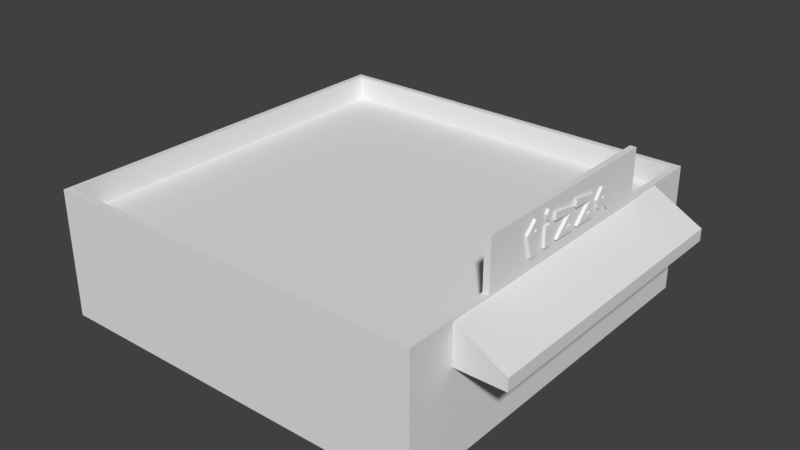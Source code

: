 # Source: 4.0Exp_Model.blend  (saved by Blender 2.79.0; exported with 4.5.12 LTS)
import bpy
from mathutils import Matrix  # noqa: F401  (used for matrix-valued properties, if any)

bpy.ops.wm.read_factory_settings(use_empty=True)
scene = bpy.context.scene
scene.name = 'Scene'

# ---- collections
col_collection_1 = bpy.data.collections.new('Collection 1'); scene.collection.children.link(col_collection_1)

# ---- materials (node trees are filled in below, after node groups)
mat_material = bpy.data.materials.new('Material')
mat_material.alpha_threshold = 0.0
mat_material.use_transparent_shadow = False
mat_material.roughness = 0.5
mat_material.line_color = (0.0, 0.0, 0.0, 1.0)

# ---- material node trees

# ---- world
world_world = bpy.data.worlds.new('World'); scene.world = world_world
world_world.color = (0.05088, 0.05088, 0.05088)
world_world.use_sun_shadow = False
world_world.sun_shadow_jitter_overblur = 0.0
world_world.cycles.sampling_method = 'MANUAL'

# ---- meshes
me_cube = bpy.data.meshes.new('Cube')
me_cube.from_pydata([(8.0, 8.0, -0.5), (8.0, -8.0, -0.5), (-8.0, -8.0, -0.5), (-8.0, 8.0, -0.5), (8.0, 8.0, 0.5), (8.0, -8.0, 0.5), (-8.0, -8.0, 0.5), (-8.0, 8.0, 0.5), (8.0, 7.75, -0.5), (-8.0, 7.75, -0.5), (8.0, 7.75, 0.5), (-8.0, 7.75, 0.5), (8.0, -7.75, -0.5), (8.0, -7.75, 0.5), (-8.0, -7.75, -0.5), (-8.0, -7.75, 0.5), (7.75, 8.0, -0.5), (7.75, -8.0, -0.5), (7.75, 8.0, 0.5), (7.75, -8.0, 0.5), (7.75, 7.75, 0.5), (7.75, -7.75, 0.5), (-7.75, 8.0, -0.5), (-7.75, -8.0, -0.5), (-7.75, 8.0, 0.5), (-7.75, -8.0, 0.5), (-7.75, 7.75, 0.5), (-7.75, -7.75, 0.5), (-8.0, 1.907e-06, -0.5), (-8.0, 1.907e-06, 0.5), (8.0, 0.0, -0.5), (8.0, -3.815e-06, 0.5), (7.75, -9.537e-07, 0.5), (-7.75, 0.0, 0.5), (8.0, -0.875, -0.5), (8.0, -0.875, 0.5), (7.75, -0.875, 0.5), (-7.75, -0.875, 0.5), (-8.0, -0.875, -0.5), (-8.0, -0.875, 0.5), (-8.0, 0.875, -0.5), (-8.0, 0.875, 0.5), (8.0, 0.875, -0.5), (8.0, 0.875, 0.5), (7.75, 0.875, 0.5), (-7.75, 0.875, 0.5), (8.0, -7.75, 1.5), (8.0, -8.0, 1.5), (-7.75, 8.0, 1.5), (-8.0, 8.0, 1.5), (-7.75, -8.0, 1.5), (-8.0, -8.0, 1.5), (-8.0, 7.75, 1.5), (8.0, 8.0, 1.5), (8.0, 7.75, 1.5), (-8.0, 0.875, 1.5), (7.75, 7.75, 1.5), (8.0, -0.875, 1.5), (-8.0, -7.75, 1.5), (7.75, -7.75, 1.5), (7.75, 8.0, 1.5), (7.75, -8.0, 1.5), (-7.75, 7.75, 1.5), (-7.75, -7.75, 1.5), (7.75, -0.875, 1.5), (-7.75, -0.875, 1.5), (-8.0, -0.875, 1.5), (-3.0, -7.75, 0.5), (-7.75, 0.875, 1.5), (-3.0, 7.75, 0.5), (8.0, 0.875, 1.5), (7.75, 0.875, 1.5), (8.0, -2.25, -0.5), (8.0, -2.25, 0.5), (7.75, -2.25, 0.5), (-7.75, -2.25, 0.5), (-8.0, -2.25, -0.5), (-8.0, -2.25, 0.5), (8.0, -2.25, 1.5), (7.75, -2.25, 1.5), (-7.75, -2.25, 1.5), (-8.0, -2.25, 1.5), (-8.0, 2.25, -0.5), (-8.0, 2.25, 0.5), (8.0, 2.25, -0.5), (8.0, 2.25, 0.5), (7.75, 2.25, 0.5), (-7.75, 2.25, 0.5), (-8.0, 2.25, 1.5), (8.0, 2.25, 1.5), (7.75, 2.25, 1.5), (-7.75, 2.25, 1.5), (8.0, -4.25, -0.5), (8.0, -4.25, 0.5), (7.75, -4.25, 0.5), (-7.75, -4.25, 0.5), (8.0, -4.25, 1.5), (7.75, -4.25, 1.5), (-7.75, -4.25, 1.5), (-8.0, -4.25, -0.5), (-8.0, -4.25, 0.5), (-8.0, -4.25, 1.5), (-8.0, 4.25, -0.5), (-8.0, 4.25, 0.5), (-8.0, 4.25, 1.5), (8.0, 4.25, -0.5), (8.0, 4.25, 0.5), (7.75, 4.25, 0.5), (-7.75, 4.25, 0.5), (8.0, 4.25, 1.5), (7.75, 4.25, 1.5), (-7.75, 4.25, 1.5), (-3.0, 8.0, -0.5), (-3.0, -8.0, -0.5), (-3.0, 8.0, 0.5), (-3.0, -8.0, 0.5), (-3.0, -4.768e-07, 0.5), (-3.0, -0.875, 0.5), (-3.0, 0.875, 0.5), (-3.0, 7.75, 1.5), (-3.0, -7.75, 1.5), (-3.0, 8.0, 1.5), (-3.0, -8.0, 1.5), (-3.0, -2.25, 0.5), (-3.0, 2.25, 0.5), (-3.0, -4.25, 0.5), (-3.0, 4.25, 0.5), (-3.25, 8.0, -0.5), (-3.25, -8.0, -0.5), (-3.25, 8.0, 0.5), (-3.25, -8.0, 0.5), (-3.25, 8.0, 1.5), (-3.25, -8.0, 1.5), (-3.25, -7.75, 0.5), (-3.25, 7.75, 0.5), (-3.25, -4.292e-07, 0.5), (-3.25, -0.875, 0.5), (-3.25, 0.875, 0.5), (-3.25, 7.75, 1.5), (-3.25, -7.75, 1.5), (-3.25, -2.25, 0.5), (-3.25, 2.25, 0.5), (-3.25, -4.25, 0.5), (-3.25, 4.25, 0.5), (-3.25, -7.75, 1.5), (-3.0, -7.75, 1.5), (-3.25, 7.75, 1.5), (-3.0, 7.75, 1.5), (-3.25, -0.875, 1.5), (-3.0, -0.875, 1.5), (-3.25, 0.875, 1.5), (-3.0, 0.875, 1.5), (-3.25, -2.25, 1.5), (-3.0, -2.25, 1.5), (-3.25, 2.25, 1.5), (-3.0, 2.25, 1.5), (-3.25, -4.25, 1.5), (-3.0, -4.25, 1.5), (-3.25, 4.25, 1.5), (-3.0, 4.25, 1.5), (8.0, -6.0, -0.5), (8.0, -6.0, 0.5), (7.75, -6.0, 0.5), (-7.75, -6.0, 0.5), (8.0, -6.0, 1.5), (7.75, -6.0, 1.5), (-7.75, -6.0, 1.5), (-8.0, -6.0, -0.5), (-8.0, -6.0, 0.5), (-8.0, -6.0, 1.5), (-3.0, -6.0, 0.5), (-3.25, -6.0, 0.5), (-3.0, -6.0, 1.5), (-3.25, -6.0, 1.5), (-8.0, 6.0, -0.5), (-8.0, 6.0, 0.5), (-8.0, 6.0, 1.5), (8.0, 6.0, -0.5), (8.0, 6.0, 0.5), (7.75, 6.0, 0.5), (-7.75, 6.0, 0.5), (8.0, 6.0, 1.5), (7.75, 6.0, 1.5), (-7.75, 6.0, 1.5), (-3.0, 6.0, 0.5), (-3.25, 6.0, 0.5), (-3.0, 6.0, 1.5), (-3.25, 6.0, 1.5), (8.0, -7.75, 3.0), (8.0, -8.0, 3.0), (-7.75, 8.0, 3.0), (-8.0, 8.0, 3.0), (-7.75, -8.0, 3.0), (-8.0, -8.0, 3.0), (-8.0, 7.75, 3.0), (8.0, 8.0, 3.0), (8.0, 7.75, 3.0), (-8.0, 6.0, 3.0), (7.75, 7.75, 3.0), (8.0, -6.0, 3.0), (-8.0, -7.75, 3.0), (7.75, -7.75, 3.0), (7.75, 8.0, 3.0), (7.75, -8.0, 3.0), (-3.0, 7.75, 3.0), (-3.0, -7.75, 3.0), (7.75, -6.0, 3.0), (-3.25, 8.0, 3.0), (-3.25, -8.0, 3.0), (-7.75, 7.75, 3.0), (-7.75, -7.75, 3.0), (-7.75, -6.0, 3.0), (-8.0, -2.25, 3.0), (-8.0, -0.875, 3.0), (7.75, -0.875, 3.0), (8.0, -0.875, 3.0), (-7.75, -0.875, 3.0), (8.0, 2.25, 3.0), (8.0, 0.875, 3.0), (7.75, 2.25, 3.0), (7.75, 0.875, 3.0), (-7.75, 2.25, 3.0), (-7.75, 0.875, 3.0), (-8.0, 0.875, 3.0), (8.0, -2.25, 3.0), (7.75, -2.25, 3.0), (-7.75, -2.25, 3.0), (-8.0, -4.25, 3.0), (-8.0, 2.25, 3.0), (-7.75, 4.25, 3.0), (-7.75, -4.25, 3.0), (-8.0, -6.0, 3.0), (7.75, -4.25, 3.0), (8.0, -4.25, 3.0), (-8.0, 4.25, 3.0), (8.0, 6.0, 3.0), (8.0, 4.25, 3.0), (7.75, 6.0, 3.0), (7.75, 4.25, 3.0), (-7.75, 6.0, 3.0), (-3.25, 7.75, 3.0), (-3.25, -7.75, 3.0), (-3.0, 8.0, 3.0), (-3.0, -8.0, 3.0), (-3.25, -7.75, 3.0), (-3.0, -7.75, 3.0), (-3.25, 7.75, 3.0), (-3.0, 7.75, 3.0), (-3.25, -0.875, 3.0), (-3.0, -0.875, 3.0), (-3.25, 0.875, 3.0), (-3.0, 0.875, 3.0), (-3.25, -2.25, 3.0), (-3.0, -2.25, 3.0), (-3.25, 2.25, 3.0), (-3.0, 2.25, 3.0), (-3.0, -6.0, 3.0), (-3.25, -6.0, 3.0), (-3.0, 6.0, 3.0), (-3.25, 6.0, 3.0), (8.0, -2.25, 2.5), (7.75, -2.25, 2.5), (7.75, -0.875, 2.5), (8.0, -0.875, 2.5), (7.75, 0.875, 2.75), (8.0, 0.875, 2.75), (7.75, 2.25, 2.5), (8.0, 2.25, 2.5), (8.0, -0.875, 2.75), (8.0, -0.875, 3.0), (7.75, -0.875, 3.0), (7.75, -0.875, 2.75), (8.0, 8.0, 2.5), (7.75, 8.0, 2.5), (-8.0, 0.875, 2.5), (-7.75, 0.875, 2.5), (-7.75, 2.25, 2.5), (-3.25, 7.75, 2.5), (-7.75, 7.75, 2.5), (8.0, 6.0, 2.5), (8.0, 4.25, 2.5), (7.75, 7.75, 2.5), (-3.0, 7.75, 2.5), (7.75, 4.25, 2.5), (7.75, 6.0, 2.5), (-7.75, 6.0, 2.5), (-7.75, 4.25, 2.5), (-8.0, 4.25, 2.5), (-8.0, 6.0, 2.5), (-7.75, 8.0, 2.5), (-3.25, 8.0, 2.5), (8.0, 7.75, 2.5), (-8.0, 2.25, 2.5), (-8.0, 8.0, 2.5), (-8.0, 7.75, 2.5), (-3.0, 8.0, 2.5), (-8.0, -2.25, 2.5), (-8.0, -4.25, 2.5), (-8.0, -7.75, 2.5), (-8.0, -8.0, 2.5), (-7.75, -2.25, 2.5), (-7.75, -0.875, 2.75), (8.0, -8.0, 2.5), (7.75, -8.0, 2.5), (-7.75, -7.75, 2.5), (-3.25, -7.75, 2.5), (-3.0, -7.75, 2.5), (7.75, -7.75, 2.5), (7.75, -6.0, 2.5), (8.0, -4.25, 2.5), (8.0, -6.0, 2.5), (7.75, -4.25, 2.5), (-7.75, -4.25, 2.5), (-3.25, -8.0, 2.5), (-7.75, -8.0, 2.5), (-7.75, -6.0, 2.5), (-8.0, -6.0, 2.5), (8.0, -7.75, 2.5), (-8.0, -0.875, 2.75), (-3.0, -8.0, 2.5), (-7.75, 0.875, 2.75), (-7.75, 0.875, 3.0), (-8.0, 0.875, 3.0), (-8.0, 0.875, 2.75), (-7.75, 8.0, 3.5), (-8.0, 8.0, 3.5), (8.0, -7.75, 3.5), (8.0, -8.0, 3.5), (-7.75, -8.0, 3.5), (-8.0, -8.0, 3.5), (-8.0, 7.75, 3.5), (8.0, 8.0, 3.5), (8.0, 7.75, 3.5), (-8.0, 6.0, 3.5), (7.75, 7.75, 3.5), (8.0, -6.0, 3.5), (-8.0, -7.75, 3.5), (7.75, -7.75, 3.5), (7.75, 8.0, 3.5), (7.75, -8.0, 3.5), (-3.0, 7.75, 3.5), (-3.0, -7.75, 3.5), (7.75, -6.0, 3.5), (-3.25, 8.0, 3.5), (-3.25, -8.0, 3.5), (-7.75, 7.75, 3.5), (-7.75, -7.75, 3.5), (-7.75, -6.0, 3.5), (-8.0, -2.25, 3.5), (-8.0, -0.875, 3.5), (7.75, -0.875, 3.5), (8.0, -0.875, 3.5), (-7.75, -0.875, 3.5), (8.0, 2.25, 3.5), (8.0, 0.875, 3.5), (7.75, 2.25, 3.5), (7.75, 0.875, 3.5), (-7.75, 2.25, 3.5), (-7.75, 0.875, 3.5), (-8.0, 0.875, 3.5), (8.0, -2.25, 3.5), (7.75, -2.25, 3.5), (-7.75, -2.25, 3.5), (-8.0, -4.25, 3.5), (-8.0, 2.25, 3.5), (-7.75, 4.25, 3.5), (-7.75, -4.25, 3.5), (-8.0, -6.0, 3.5), (7.75, -4.25, 3.5), (8.0, -4.25, 3.5), (-8.0, 4.25, 3.5), (8.0, 6.0, 3.5), (8.0, 4.25, 3.5), (7.75, 6.0, 3.5), (7.75, 4.25, 3.5), (-7.75, 6.0, 3.5), (-3.25, 7.75, 3.5), (-3.25, -7.75, 3.5), (-3.0, 8.0, 3.5), (-3.0, -8.0, 3.5), (-3.25, -7.75, 3.5), (-3.0, -7.75, 3.5), (-3.25, 7.75, 3.5), (-3.0, 7.75, 3.5), (-3.25, -0.875, 3.5), (-3.0, -0.875, 3.5), (-3.25, 0.875, 3.5), (-3.0, 0.875, 3.5), (-3.25, -2.25, 3.5), (-3.0, -2.25, 3.5), (-3.25, 2.25, 3.5), (-3.0, 2.25, 3.5), (-3.0, -6.0, 3.5), (-3.25, -6.0, 3.5), (-3.0, 6.0, 3.5), (-3.25, 6.0, 3.5), (7.75, -0.875, 3.5), (8.0, -0.875, 3.5), (-8.0, 0.875, 3.5), (-7.75, 0.875, 3.5), (8.0, 2.25, 3.0), (8.0, 2.25, 3.5), (7.75, -4.25, 3.0), (8.0, -4.25, 3.0), (7.75, 2.25, 3.0), (7.75, 2.25, 3.5), (7.75, -4.25, 3.5), (8.0, -4.25, 3.5), (-3.0, -2.25, 2.5), (-3.0, -0.875, 2.5), (-3.25, -0.875, 2.5), (-3.25, -2.25, 2.5), (-3.25, -0.875, 3.0), (-3.0, -0.875, 3.0), (-3.25, -0.875, 3.5), (-3.0, -0.875, 3.5), (-3.25, 6.0, 3.0), (-3.0, 6.0, 3.0), (-3.25, -2.25, 3.0), (-3.0, -2.25, 3.0), (-3.25, -2.25, 3.5), (-3.25, 6.0, 3.5), (-3.0, 6.0, 3.5), (-3.0, -2.25, 3.5), (-7.75, 8.0, 3.75), (-8.0, 8.0, 3.75), (8.0, -7.75, 3.75), (8.0, -8.0, 3.75), (-7.75, -8.0, 3.75), (-8.0, -8.0, 3.75), (-8.0, 7.75, 3.75), (8.0, 8.0, 3.75), (8.0, 7.75, 3.75), (-8.0, 6.0, 3.75), (7.75, 7.75, 3.75), (8.0, -6.0, 3.75), (-8.0, -7.75, 3.75), (7.75, -7.75, 3.75), (7.75, 8.0, 3.75), (7.75, -8.0, 3.75), (-3.0, 7.75, 3.75), (-3.0, -7.75, 3.75), (7.75, -6.0, 3.75), (-3.25, 8.0, 3.75), (-3.25, -8.0, 3.75), (-7.75, 7.75, 3.75), (-7.75, -7.75, 3.75), (-7.75, -6.0, 3.75), (-8.0, -2.25, 3.75), (-8.0, -0.875, 3.75), (7.75, -0.875, 3.75), (8.0, -0.875, 3.75), (-7.75, -0.875, 3.75), (8.0, 2.25, 3.75), (8.0, 0.875, 3.75), (7.75, 2.25, 3.75), (7.75, 0.875, 3.75), (-7.75, 2.25, 3.75), (-7.75, 0.875, 3.75), (-8.0, 0.875, 3.75), (8.0, -2.25, 3.75), (7.75, -2.25, 3.75), (-7.75, -2.25, 3.75), (-8.0, -4.25, 3.75), (-8.0, 2.25, 3.75), (-7.75, 4.25, 3.75), (-7.75, -4.25, 3.75), (-8.0, -6.0, 3.75), (7.75, -4.25, 3.75), (8.0, -4.25, 3.75), (-8.0, 4.25, 3.75), (8.0, 6.0, 3.75), (8.0, 4.25, 3.75), (7.75, 6.0, 3.75), (7.75, 4.25, 3.75), (-7.75, 6.0, 3.75), (-3.25, 7.75, 3.75), (-3.25, -7.75, 3.75), (-3.0, 8.0, 3.75), (-3.0, -8.0, 3.75), (-3.25, -7.75, 3.75), (-3.0, -7.75, 3.75), (-3.25, 7.75, 3.75), (-3.0, 7.75, 3.75), (-3.25, -0.875, 3.75), (-3.0, -0.875, 3.75), (-3.25, 0.875, 3.75), (-3.0, 0.875, 3.75), (-3.25, -2.25, 3.75), (-3.0, -2.25, 3.75), (-3.25, 2.25, 3.75), (-3.0, 2.25, 3.75), (-3.0, -6.0, 3.75), (-3.25, -6.0, 3.75), (-3.0, 6.0, 3.75), (-3.25, 6.0, 3.75), (7.75, -0.875, 3.75), (8.0, -0.875, 3.75), (-8.0, 0.875, 3.75), (-7.75, 0.875, 3.75), (7.75, -4.25, 3.75), (8.0, -4.25, 3.75), (7.75, 2.25, 3.75), (8.0, 2.25, 3.75), (-3.25, -0.875, 3.75), (-3.0, -0.875, 3.75), (-3.25, 6.0, 3.75), (-3.0, 6.0, 3.75), (-3.25, -2.25, 3.75), (-3.0, -2.25, 3.75), (-7.75, 8.0, 4.75), (-8.0, 8.0, 4.75), (8.0, -7.75, 4.75), (8.0, -8.0, 4.75), (-7.75, -8.0, 4.75), (-8.0, -8.0, 4.75), (-8.0, 7.75, 4.75), (8.0, 8.0, 4.75), (8.0, 7.75, 4.75), (-8.0, 6.0, 4.75), (7.75, 7.75, 4.75), (8.0, -6.0, 4.75), (-8.0, -7.75, 4.75), (7.75, -7.75, 4.75), (7.75, 8.0, 4.75), (7.75, -8.0, 4.75), (-3.0, 7.75, 4.75), (-3.0, -7.75, 4.75), (7.75, -6.0, 4.75), (-3.25, 8.0, 4.75), (-3.25, -8.0, 4.75), (-7.75, 7.75, 4.75), (-7.75, -7.75, 4.75), (-7.75, -6.0, 4.75), (-8.0, -2.25, 4.75), (-8.0, -0.875, 4.75), (7.75, -0.875, 4.75), (8.0, -0.875, 4.75), (-7.75, -0.875, 4.75), (8.0, 2.25, 4.75), (8.0, 0.875, 4.75), (7.75, 2.25, 4.75), (7.75, 0.875, 4.75), (-7.75, 2.25, 4.75), (-7.75, 0.875, 4.75), (-8.0, 0.875, 4.75), (8.0, -2.25, 4.75), (7.75, -2.25, 4.75), (-7.75, -2.25, 4.75), (-8.0, -4.25, 4.75), (-8.0, 2.25, 4.75), (-7.75, 4.25, 4.75), (-7.75, -4.25, 4.75), (-8.0, -6.0, 4.75), (7.75, -4.25, 4.75), (8.0, -4.25, 4.75), (-8.0, 4.25, 4.75), (8.0, 6.0, 4.75), (8.0, 4.25, 4.75), (7.75, 6.0, 4.75), (7.75, 4.25, 4.75), (-7.75, 6.0, 4.75), (-3.25, 7.75, 4.75), (-3.25, -7.75, 4.75), (-3.0, 8.0, 4.75), (-3.0, -8.0, 4.75), (7.75, -0.875, 4.75), (8.0, -0.875, 4.75), (-8.0, 0.875, 4.75), (-7.75, 0.875, 4.75), (7.75, -4.25, 4.75), (8.0, -4.25, 4.75), (7.75, 2.25, 4.75), (8.0, 2.25, 4.75), (7.981, -1.0, 4.173), (7.981, -1.0, 4.673), (7.981, 1.0, 4.173), (7.981, 1.0, 4.673), (9.981, -1.0, 3.073), (9.981, -1.0, 3.573), (9.981, 1.0, 3.073), (9.981, 1.0, 3.573), (9.781, 1.0, 3.173), (9.781, 1.0, 3.673), (9.781, -1.0, 3.173), (9.781, -1.0, 3.673), (7.981, 6.0, 4.673), (7.981, 6.0, 4.173), (9.781, 6.0, 3.173), (9.781, 6.0, 3.673), (9.981, 6.0, 3.573), (9.981, 6.0, 3.073), (7.981, -6.0, 4.173), (7.981, -6.0, 4.673), (9.981, -6.0, 3.573), (9.981, -6.0, 3.073), (9.781, -6.0, 3.173), (9.781, -6.0, 3.673), (9.781, -5.75, 3.673), (9.981, -5.75, 3.573), (7.981, -5.75, 4.673), (9.981, -5.75, 3.073), (9.781, -5.75, 3.173), (7.981, -5.75, 4.173), (9.981, 5.75, 3.073), (9.981, 5.75, 3.573), (7.981, 5.75, 4.173), (9.781, 5.75, 3.173), (9.781, 5.75, 3.673), (7.981, 5.75, 4.673), (7.981, 5.75, 3.073), (7.981, 6.0, 3.073), (7.781, 6.0, 3.173), (7.781, 5.75, 3.173), (7.781, -6.0, 3.173), (7.981, -6.0, 3.073), (7.781, -5.75, 3.173), (7.981, -5.75, 3.073), (7.75, -0.875, 6.75), (8.0, -0.875, 6.75), (8.0, 2.25, 6.75), (8.0, 0.875, 6.75), (7.75, 2.25, 6.75), (7.75, 0.875, 6.75), (8.0, -2.25, 6.75), (7.75, -2.25, 6.75), (7.75, 4.25, 6.75), (8.0, 4.25, 6.75), (7.75, -0.875, 6.75), (8.0, -0.875, 6.75), (7.75, -4.25, 6.75), (8.0, -4.25, 6.75), (7.75, 2.25, 6.75), (8.0, 2.25, 6.75), (8.104, -1.699, 6.005), (8.104, -1.974, 6.061), (8.104, -2.479, 6.022), (8.104, -2.142, 6.097), (7.904, -2.142, 6.097), (7.904, -2.087, 6.006), (7.904, -1.974, 6.061), (7.904, -2.018, 6.163), (7.904, -1.699, 6.005), (7.904, -2.027, 6.448), (7.904, -2.479, 6.022), (7.904, -2.234, 5.151), (7.904, -1.911, 5.177), (7.904, -2.063, 5.768), (8.104, -2.018, 6.163), (8.104, -2.087, 6.006), (8.104, -2.027, 6.448), (8.104, -2.234, 5.151), (8.104, -1.911, 5.177), (8.104, -2.063, 5.768), (8.11, 0.2093, 6.078), (8.11, -0.3108, 5.426), (8.11, 0.1022, 5.422), (8.11, 0.161, 5.222), (8.11, -0.768, 5.219), (8.11, -0.04534, 5.906), (8.11, -0.8936, 5.962), (8.11, -0.9093, 6.263), (7.91, -0.9093, 6.263), (7.91, -0.8936, 5.962), (7.91, -0.04534, 5.906), (7.91, -0.768, 5.219), (7.91, 0.161, 5.222), (7.91, 0.1022, 5.422), (7.91, -0.3108, 5.426), (7.91, 0.2093, 6.078), (8.11, 1.423, 6.078), (8.11, 0.9029, 5.426), (8.11, 1.316, 5.422), (8.11, 1.375, 5.222), (8.11, 0.4457, 5.219), (8.11, 1.168, 5.906), (8.11, 0.3201, 5.962), (8.11, 0.3044, 6.263), (7.91, 0.3044, 6.263), (7.91, 0.3201, 5.962), (7.91, 1.168, 5.906), (7.91, 0.4457, 5.219), (7.91, 1.375, 5.222), (7.91, 1.316, 5.422), (7.91, 0.9029, 5.426), (7.91, 1.423, 6.078), (8.1, -1.326, 6.131), (8.1, -1.195, 6.269), (8.1, -1.303, 6.517), (8.1, -1.425, 6.365), (8.1, -1.45, 5.953), (8.1, -1.173, 5.955), (8.1, -1.145, 5.181), (8.1, -1.443, 5.181), (7.9, -1.443, 5.181), (7.9, -1.145, 5.181), (7.9, -1.173, 5.955), (7.9, -1.45, 5.953), (7.9, -1.425, 6.365), (7.9, -1.303, 6.517), (7.9, -1.195, 6.269), (7.9, -1.326, 6.131), (7.898, 2.102, 5.752), (7.898, 2.044, 5.633), (7.898, 1.936, 5.677), (7.898, 1.994, 5.8), (7.898, 1.638, 5.702), (7.898, 1.933, 6.1), (7.898, 2.364, 5.892), (7.898, 2.264, 5.621), (7.898, 2.214, 5.483), (7.898, 2.08, 5.441), (7.898, 1.802, 5.353), (7.898, 2.385, 5.15), (7.898, 2.55, 5.39), (8.098, 1.936, 5.677), (8.098, 1.638, 5.702), (8.098, 2.102, 5.752), (8.098, 2.264, 5.621), (8.098, 1.994, 5.8), (8.098, 2.044, 5.633), (8.098, 1.933, 6.1), (8.098, 2.364, 5.892), (8.098, 2.214, 5.483), (8.098, 2.08, 5.441), (8.098, 1.802, 5.353), (8.098, 2.385, 5.15), (8.098, 2.55, 5.39)], [(405, 368)], [(174, 175, 11, 9), (74, 123, 125, 94), (12, 13, 5, 1), (23, 25, 6, 2), (9, 11, 7, 3), (24, 22, 3, 7), (0, 4, 10, 8), (180, 26, 62, 183), (160, 161, 13, 12), (5, 13, 46, 47), (2, 6, 15, 14), (69, 20, 56, 119), (35, 36, 64, 57), (4, 0, 16, 18), (1, 5, 19, 17), (83, 41, 55, 88), (171, 163, 27, 133), (86, 44, 71, 90), (129, 127, 22, 24), (128, 130, 25, 23), (15, 6, 51, 58), (137, 45, 33, 135), (43, 44, 32, 31), (19, 5, 47, 61), (42, 43, 31, 30), (38, 39, 29, 28), (76, 77, 39, 38), (135, 33, 37, 136), (31, 32, 36, 35), (10, 4, 53, 54), (30, 31, 35, 34), (84, 85, 43, 42), (178, 10, 54, 181), (75, 37, 65, 80), (141, 87, 45, 137), (28, 29, 41, 40), (408, 409, 249, 253), (312, 300, 226, 230), (311, 308, 206, 232), (290, 289, 190, 207), (310, 309, 233, 199), (288, 287, 234, 197), (308, 307, 201, 206), (286, 285, 239, 229), (179, 184, 126, 107), (45, 41, 29, 33), (307, 306, 205, 201), (261, 260, 224, 225), (133, 27, 63, 139), (24, 7, 49, 48), (129, 24, 48, 131), (162, 21, 59, 165), (6, 25, 50, 51), (39, 37, 33, 29), (115, 19, 61, 122), (7, 11, 52, 49), (44, 43, 70, 71), (65, 37, 39, 66), (68, 55, 41, 45), (168, 15, 58, 169), (73, 35, 57, 78), (4, 18, 60, 53), (93, 73, 78, 96), (39, 77, 81, 66), (36, 74, 79, 64), (284, 283, 238, 237), (282, 281, 198, 204), (95, 75, 80, 98), (99, 100, 77, 76), (136, 37, 75, 140), (34, 35, 73, 72), (109, 110, 90, 89), (305, 304, 210, 241), (143, 108, 87, 141), (43, 85, 89, 70), (105, 106, 85, 84), (107, 86, 90, 110), (103, 83, 88, 104), (45, 87, 91, 68), (40, 41, 83, 82), (167, 168, 100, 99), (163, 95, 98, 166), (161, 93, 96, 164), (77, 100, 101, 81), (74, 94, 97, 79), (78, 79, 97, 96), (155, 154, 254, 255), (140, 75, 95, 142), (72, 73, 93, 92), (175, 103, 104, 176), (179, 107, 110, 182), (177, 178, 106, 105), (185, 180, 108, 143), (280, 279, 235, 236), (303, 302, 189, 203), (85, 106, 109, 89), (87, 108, 111, 91), (82, 83, 103, 102), (107, 126, 124, 86), (36, 117, 123, 74), (130, 115, 122, 132), (18, 114, 121, 60), (21, 67, 120, 59), (278, 277, 240, 209), (411, 408, 253, 252), (86, 124, 118, 44), (32, 116, 117, 36), (44, 118, 116, 32), (17, 19, 115, 113), (18, 16, 112, 114), (162, 170, 67, 21), (153, 152, 156, 157), (26, 134, 138, 62), (25, 130, 132, 50), (136, 140, 152, 148), (143, 141, 154, 158), (184, 69, 147, 186), (170, 125, 157, 172), (114, 129, 131, 121), (186, 187, 158, 159), (272, 273, 202, 195), (265, 218, 269, 268), (140, 142, 156, 152), (116, 135, 136, 117), (118, 137, 135, 116), (113, 115, 130, 128), (114, 112, 127, 129), (141, 137, 150, 154), (159, 158, 154, 155), (150, 151, 251, 250), (335, 369, 469, 435), (409, 410, 248, 249), (125, 123, 153, 157), (118, 124, 155, 151), (124, 126, 159, 155), (123, 117, 149, 153), (198, 237, 373, 334), (171, 133, 144, 173), (224, 215, 351, 360), (117, 136, 148, 149), (185, 143, 158, 187), (137, 118, 151, 150), (142, 171, 173, 156), (157, 156, 173, 172), (67, 170, 172, 145), (94, 125, 170, 162), (13, 161, 164, 46), (27, 163, 166, 63), (14, 15, 168, 167), (100, 168, 169, 101), (94, 162, 165, 97), (296, 297, 227, 212), (298, 299, 193, 200), (142, 95, 163, 171), (92, 93, 161, 160), (134, 185, 187, 146), (275, 276, 221, 222), (126, 184, 186, 159), (147, 146, 246, 247), (300, 301, 216, 226), (134, 26, 180, 185), (8, 10, 178, 177), (20, 179, 182, 56), (11, 175, 176, 52), (20, 69, 184, 179), (106, 178, 181, 109), (108, 180, 183, 111), (102, 103, 175, 174), (242, 207, 343, 378), (235, 196, 332, 371), (194, 197, 333, 330), (197, 234, 370, 333), (196, 195, 331, 332), (270, 269, 397, 396), (191, 194, 330, 325), (222, 221, 357, 358), (243, 203, 339, 379), (193, 192, 328, 329), (219, 220, 356, 355), (202, 242, 378, 338), (254, 390, 421, 416), (218, 217, 353, 354), (205, 241, 377, 341), (231, 200, 336, 367), (240, 204, 340, 376), (211, 230, 366, 347), (215, 214, 350, 351), (361, 225, 402, 406), (232, 206, 342, 368), (213, 212, 348, 349), (199, 233, 369, 335), (229, 239, 375, 365), (314, 313, 208, 192), (315, 312, 230, 211), (151, 155, 255, 251), (283, 280, 236, 238), (145, 172, 256, 245), (279, 291, 196, 235), (297, 316, 231, 227), (304, 315, 211, 210), (281, 284, 237, 198), (316, 298, 200, 231), (285, 278, 209, 239), (410, 411, 252, 248), (154, 150, 250, 254), (292, 274, 223, 228), (186, 147, 247, 258), (173, 144, 244, 257), (146, 187, 259, 246), (302, 317, 188, 189), (309, 311, 232, 233), (289, 293, 191, 190), (172, 173, 257, 256), (276, 286, 229, 221), (318, 296, 212, 213), (187, 186, 258, 259), (299, 314, 192, 193), (277, 282, 204, 240), (267, 266, 219, 217), (104, 88, 292, 287), (293, 294, 194, 191), (306, 305, 241, 205), (301, 318, 323, 320), (295, 290, 207, 242), (291, 272, 195, 196), (273, 295, 242, 202), (313, 319, 243, 208), (294, 288, 197, 194), (319, 303, 203, 243), (260, 263, 215, 224), (265, 267, 217, 218), (287, 292, 228, 234), (262, 261, 225, 214), (144, 145, 245, 244), (266, 264, 220, 219), (317, 310, 199, 188), (64, 79, 261, 262), (78, 57, 263, 260), (57, 64, 262, 263), (79, 78, 260, 261), (90, 71, 264, 266), (70, 89, 267, 265), (89, 90, 266, 267), (71, 70, 265, 264), (257, 244, 380, 393), (220, 264, 271, 270), (264, 265, 268, 271), (52, 176, 288, 294), (60, 121, 295, 273), (54, 53, 272, 291), (121, 131, 290, 295), (49, 52, 294, 293), (138, 119, 282, 277), (91, 111, 286, 276), (48, 49, 293, 289), (88, 55, 274, 292), (183, 62, 278, 285), (56, 182, 284, 281), (181, 54, 291, 279), (110, 109, 280, 283), (68, 91, 276, 275), (55, 68, 275, 274), (53, 60, 273, 272), (62, 138, 277, 278), (109, 181, 279, 280), (119, 56, 281, 282), (182, 110, 283, 284), (111, 183, 285, 286), (176, 104, 287, 288), (131, 48, 289, 290), (46, 164, 310, 317), (122, 61, 303, 319), (132, 122, 319, 313), (65, 66, 318, 301), (120, 139, 305, 306), (51, 50, 314, 299), (66, 81, 296, 318), (96, 97, 311, 309), (47, 46, 317, 302), (169, 58, 298, 316), (63, 166, 315, 304), (101, 169, 316, 297), (166, 98, 312, 315), (50, 132, 313, 314), (80, 65, 301, 300), (58, 51, 299, 298), (81, 101, 297, 296), (61, 47, 302, 303), (139, 63, 304, 305), (59, 120, 306, 307), (165, 59, 307, 308), (164, 96, 309, 310), (97, 165, 308, 311), (98, 80, 300, 312), (216, 301, 320, 321), (237, 238, 374, 373), (318, 213, 322, 323), (373, 374, 474, 473), (372, 371, 471, 472), (370, 364, 464, 470), (398, 349, 449, 498), (328, 344, 444, 428), (369, 368, 468, 469), (343, 324, 424, 443), (363, 367, 467, 463), (356, 396, 496, 456), (397, 354, 454, 497), (342, 337, 437, 442), (353, 355, 455, 453), (396, 397, 497, 496), (208, 243, 379, 344), (269, 218, 354, 397), (214, 225, 361, 350), (188, 199, 335, 326), (239, 209, 345, 375), (209, 240, 376, 345), (226, 216, 352, 362), (216, 321, 399, 352), (200, 193, 329, 336), (258, 247, 383, 394), (241, 210, 346, 377), (220, 270, 396, 356), (212, 227, 363, 348), (322, 213, 349, 398), (246, 259, 395, 382), (224, 360, 407, 403), (195, 202, 338, 331), (203, 189, 327, 339), (244, 245, 381, 380), (228, 223, 359, 364), (204, 198, 334, 340), (247, 246, 382, 383), (221, 229, 365, 357), (201, 205, 341, 337), (257, 393, 420, 418), (149, 148, 410, 409), (206, 201, 337, 342), (190, 191, 325, 324), (250, 251, 413, 412), (189, 188, 326, 327), (230, 226, 362, 366), (392, 256, 419, 423), (227, 231, 367, 363), (207, 190, 324, 343), (253, 249, 385, 389), (148, 152, 411, 410), (192, 208, 344, 328), (251, 255, 391, 387), (245, 256, 392, 381), (234, 228, 364, 370), (248, 252, 388, 384), (236, 235, 371, 372), (210, 211, 347, 346), (254, 250, 386, 390), (236, 372, 401, 400), (238, 236, 400, 404), (225, 224, 403, 402), (374, 238, 404, 405), (152, 153, 408, 411), (153, 149, 409, 408), (215, 263, 262, 214), (223, 274, 275, 222), (386, 250, 412, 414), (251, 387, 415, 413), (364, 359, 459, 464), (391, 255, 417, 422), (255, 254, 416, 417), (256, 257, 418, 419), (458, 457, 543, 544), (479, 439, 525, 565), (429, 428, 514, 515), (455, 456, 542, 541), (438, 478, 564, 524), (427, 426, 512, 513), (454, 453, 539, 540), (441, 477, 563, 527), (467, 436, 522, 553), (424, 425, 511, 510), (476, 440, 526, 562), (447, 466, 552, 533), (451, 450, 536, 537), (468, 442, 528, 554), (503, 472, 558, 573), (449, 448, 534, 535), (435, 469, 555, 521), (474, 502, 572, 560), (465, 475, 561, 551), (461, 500, 570, 547), (485, 484, 488, 489), (491, 490, 486, 487), (492, 493, 480, 481), (473, 474, 560, 559), (501, 460, 546, 571), (483, 482, 495, 494), (446, 447, 533, 532), (472, 471, 557, 558), (502, 503, 573, 572), (470, 464, 550, 556), (500, 501, 571, 570), (498, 449, 535, 568), (487, 486, 504, 505), (493, 492, 509, 508), (490, 491, 507, 506), (349, 348, 448, 449), (368, 342, 442, 468), (406, 407, 501, 500), (351, 350, 450, 451), (405, 401, 503, 502), (324, 325, 425, 424), (367, 336, 436, 467), (441, 437, 434, 440), (354, 353, 453, 454), (327, 326, 426, 427), (338, 378, 478, 438), (355, 356, 456, 455), (329, 328, 428, 429), (379, 339, 439, 479), (407, 360, 460, 501), (325, 330, 430, 425), (332, 331, 431, 432), (333, 370, 470, 433), (330, 333, 433, 430), (371, 332, 432, 471), (378, 343, 443, 478), (361, 406, 500, 461), (360, 351, 451, 460), (334, 373, 473, 434), (344, 379, 479, 444), (374, 405, 502, 474), (350, 361, 461, 450), (326, 335, 435, 426), (401, 372, 472, 503), (336, 329, 429, 436), (348, 363, 463, 448), (334, 340, 341, 337, 342, 406, 368, 361, 396, 350, 356, 355, 405, 374, 373), (331, 338, 438, 431), (339, 327, 427, 439), (376, 377, 346, 345), (476, 445, 446, 477), (510, 511, 516, 531), (532, 522, 515, 514), (533, 553, 522, 532), (521, 528, 523, 512), (517, 524, 520, 518), (512, 523, 525, 513), (529, 510, 531, 562), (563, 532, 514, 530), (543, 550, 545, 544), (571, 546, 624, 631), (546, 537, 619, 624), (538, 535, 534, 548), (551, 556, 550, 543), (548, 534, 549, 552), (561, 519, 556, 551), (557, 559, 560, 558), (523, 527, 565, 525), (524, 564, 526, 520), (527, 563, 530, 565), (564, 529, 562, 526), (555, 554, 528, 521), (552, 549, 553, 533), (518, 520, 559, 557), (531, 516, 519, 561), (566, 567, 629, 628), (535, 538, 569, 568), (572, 573, 633, 632), (570, 571, 631, 630), (425, 430, 516, 511), (459, 458, 544, 545), (432, 431, 517, 518), (433, 470, 556, 519), (430, 433, 519, 516), (471, 432, 518, 557), (478, 443, 529, 564), (460, 451, 537, 546), (434, 473, 559, 520), (444, 479, 565, 530), (450, 461, 547, 536), (426, 435, 521, 512), (475, 445, 531, 561), (445, 476, 562, 531), (462, 452, 538, 548), (436, 429, 515, 522), (477, 446, 532, 563), (448, 463, 549, 534), (431, 438, 524, 517), (439, 427, 513, 525), (464, 459, 545, 550), (440, 434, 520, 526), (457, 465, 551, 543), (437, 441, 527, 523), (496, 497, 567, 566), (453, 455, 541, 539), (442, 437, 523, 528), (497, 454, 540, 567), (456, 496, 566, 542), (466, 462, 548, 552), (499, 498, 568, 569), (463, 467, 553, 549), (443, 424, 510, 529), (452, 499, 569, 538), (469, 468, 554, 555), (428, 444, 530, 514), (581, 583, 585, 579), (613, 607, 606), (580, 581, 579, 578), (598, 600, 593, 597), (582, 580, 578, 584), (583, 577, 575, 585), (576, 582, 584, 574), (599, 598, 597, 594), (605, 604, 591, 590), (588, 589, 590, 591), (587, 586, 589, 588), (609, 608, 589, 586), (608, 605, 590, 589), (606, 609, 586, 587), (591, 604, 610, 611), (596, 597, 593, 592), (595, 594, 597, 596), (601, 599, 594, 595), (596, 592, 614), (600, 603, 592, 593), (602, 601, 617, 616), (584, 578, 601, 602), (575, 574, 603, 600), (574, 584, 602, 603), (578, 579, 599, 601), (579, 585, 598, 599), (585, 575, 600, 598), (580, 582, 607, 604), (576, 577, 609, 606), (583, 581, 605, 608), (577, 583, 608, 609), (581, 580, 604, 605), (582, 576, 606, 607), (587, 588, 612), (588, 591, 611, 612), (604, 607, 613, 610), (602, 616, 603), (601, 595, 615, 617), (595, 596, 614, 615), (620, 622, 623, 621), (619, 618, 625, 624), (621, 623, 628, 629), (627, 626, 632, 633), (624, 625, 630, 631), (537, 536, 618, 619), (539, 541, 622, 620), (567, 540, 621, 629), (536, 547, 625, 618), (547, 570, 630, 625), (542, 566, 628, 623), (560, 572, 632, 626), (540, 539, 620, 621), (573, 558, 627, 633), (541, 542, 623, 622), (558, 560, 626, 627), (640, 639, 649, 635), (643, 644, 636, 650), (644, 645, 651, 636), (634, 635, 649, 637, 636, 651, 652, 653), (642, 647, 646, 645, 644, 638, 639, 640), (650, 636, 637, 648, 635, 634), (641, 640, 635, 648), (647, 642, 634, 653), (643, 642, 640, 641, 638, 644), (638, 641, 648, 637), (645, 646, 652, 651), (642, 643, 650, 634), (639, 638, 637, 649), (646, 647, 653, 652), (665, 666, 657, 658), (667, 668, 655, 656), (668, 669, 654, 655), (669, 662, 661, 654), (662, 663, 660, 661), (661, 660, 659, 658, 657, 656, 655, 654), (666, 667, 656, 657), (663, 664, 659, 660), (662, 669, 668, 667, 666, 665, 664, 663), (664, 665, 658, 659), (681, 682, 673, 674), (683, 684, 671, 672), (684, 685, 670, 671), (685, 678, 677, 670), (678, 679, 676, 677), (677, 676, 675, 674, 673, 672, 671, 670), (682, 683, 672, 673), (679, 680, 675, 676), (678, 685, 684, 683, 682, 681, 680, 679), (680, 681, 674, 675), (696, 697, 690, 691), (699, 698, 689, 688), (698, 701, 686, 689), (701, 700, 687, 686), (688, 689, 686, 687), (692, 691, 690, 693), (700, 699, 688, 687), (695, 694, 697, 696), (694, 695, 692, 693), (699, 700, 701, 698), (697, 694, 693, 690), (695, 696, 691, 692), (703, 702, 709, 710, 711, 712, 706, 704), (709, 702, 705, 704, 706, 707, 708), (710, 709, 714, 713, 711), (720, 715, 716, 725, 724, 723, 718, 717), (718, 722, 721, 716, 715, 719, 717), (723, 724, 726, 727, 718), (705, 702, 717, 719), (712, 711, 724, 725), (707, 706, 716, 721), (713, 714, 727, 726), (702, 703, 720, 717), (706, 712, 725, 716), (708, 707, 721, 722), (714, 709, 718, 727), (703, 704, 715, 720), (711, 713, 726, 724), (709, 708, 722, 718), (704, 705, 719, 715)])
_uv = me_cube.uv_layers.new(name='UVMap')
_uv.uv.foreach_set('vector', [0.1112, 0.8192, 0.1011, 0.8192, 0.1011, 0.8626, 0.1112, 0.8626, 0.5927, 0.3323, 0.5927, 0.001001, 0.5103, 0.001001, 0.5103, 0.3323, 0.4027, 0.982, 0.4129, 0.982, 0.4129, 0.9783, 0.4027, 0.9783, 0.4689, 0.249, 0.4689, 0.2093, 0.4597, 0.2093, 0.4597, 0.249, 0.3375, 0.2035, 0.3375, 0.1828, 0.3357, 0.1828, 0.3357, 0.2035, 0.3459, 0.2035, 0.3459, 0.1828, 0.3441, 0.1828, 0.3441, 0.2035, 0.3431, 0.2035, 0.3431, 0.1828, 0.3413, 0.1828, 0.3413, 0.2035, 0.1001, 0.8626, 0.1001, 0.8192, 0.08989, 0.8192, 0.08989, 0.8626, 0.1336, 0.8192, 0.1234, 0.8192, 0.1234, 0.8626, 0.1336, 0.8626, 0.3291, 0.251, 0.3273, 0.251, 0.3273, 0.2717, 0.3291, 0.2717, 0.3263, 0.2717, 0.3263, 0.251, 0.3245, 0.251, 0.3245, 0.2717, 0.4576, 0.7263, 0.4576, 0.3646, 0.4474, 0.3646, 0.4474, 0.7263, 0.3347, 0.251, 0.3329, 0.251, 0.3329, 0.2717, 0.3347, 0.2717, 0.3319, 0.2717, 0.3319, 0.251, 0.3301, 0.251, 0.3301, 0.2717, 0.3179, 0.2717, 0.3179, 0.251, 0.3161, 0.251, 0.3161, 0.2717, 0.1224, 0.8626, 0.1224, 0.8192, 0.1122, 0.8192, 0.1122, 0.8626, 0.5005, 0.499, 0.6662, 0.499, 0.6662, 0.3343, 0.5005, 0.3343, 0.1112, 0.9081, 0.1112, 0.8646, 0.1011, 0.8646, 0.1011, 0.9081, 0.4995, 0.3646, 0.4893, 0.3646, 0.4893, 0.4535, 0.4995, 0.4535, 0.4689, 0.001001, 0.4495, 0.001001, 0.4495, 0.1657, 0.4689, 0.1657, 0.3151, 0.251, 0.3133, 0.251, 0.3133, 0.2717, 0.3151, 0.2717, 0.8745, 0.6657, 0.8745, 0.3343, 0.8338, 0.3343, 0.8338, 0.6657, 0.3235, 0.251, 0.3217, 0.251, 0.3217, 0.2717, 0.3235, 0.2717, 0.3207, 0.251, 0.3189, 0.251, 0.3189, 0.2717, 0.3207, 0.2717, 0.4799, 0.9271, 0.4698, 0.9271, 0.4698, 0.9479, 0.4799, 0.9479, 0.4576, 0.9555, 0.4474, 0.9555, 0.4474, 0.9763, 0.4576, 0.9763, 0.1001, 0.8646, 0.08989, 0.8646, 0.08989, 0.9081, 0.1001, 0.9081, 0.8338, 0.749, 0.9995, 0.749, 0.9995, 0.6677, 0.8338, 0.6677, 0.3291, 0.2283, 0.3273, 0.2283, 0.3273, 0.249, 0.3291, 0.249, 0.3263, 0.2283, 0.3245, 0.2283, 0.3245, 0.249, 0.3263, 0.249, 0.4688, 0.9669, 0.4586, 0.9669, 0.4586, 0.9876, 0.4688, 0.9876, 0.1336, 0.8646, 0.1234, 0.8646, 0.1234, 0.9081, 0.1336, 0.9081, 0.1224, 0.9081, 0.1224, 0.8646, 0.1122, 0.8646, 0.1122, 0.9081, 0.4241, 0.2263, 0.4241, 0.1828, 0.4139, 0.1828, 0.4139, 0.2263, 0.9995, 0.3323, 0.9995, 0.001001, 0.9588, 0.001001, 0.9588, 0.3323, 0.3347, 0.2055, 0.3245, 0.2055, 0.3245, 0.2263, 0.3347, 0.2263, 0.4586, 0.9649, 0.4799, 0.9649, 0.4799, 0.9555, 0.4586, 0.9555, 0.3906, 0.9081, 0.3906, 0.8646, 0.386, 0.8646, 0.386, 0.9081, 0.385, 0.9081, 0.385, 0.8646, 0.3804, 0.8646, 0.3804, 0.9081, 0.4939, 0.7263, 0.4939, 0.6374, 0.4893, 0.6374, 0.4893, 0.7263, 0.4017, 0.9081, 0.4017, 0.8646, 0.3971, 0.8646, 0.3971, 0.9081, 0.3961, 0.9081, 0.3961, 0.8646, 0.3916, 0.8646, 0.3916, 0.9081, 0.4353, 0.1808, 0.4353, 0.1374, 0.4307, 0.1374, 0.4307, 0.1808, 0.4297, 0.1808, 0.4297, 0.1374, 0.4251, 0.1374, 0.4251, 0.1808, 0.6672, 0.499, 0.8328, 0.499, 0.8328, 0.3343, 0.6672, 0.3343, 0.9162, 0.751, 0.8963, 0.751, 0.8963, 0.8323, 0.9162, 0.8323, 0.4744, 0.7263, 0.4744, 0.3646, 0.4698, 0.3646, 0.4698, 0.7263, 0.2453, 0.7624, 0.2435, 0.7624, 0.2435, 0.7717, 0.2453, 0.7717, 0.06754, 0.9763, 0.1112, 0.9763, 0.1112, 0.9555, 0.06754, 0.9555, 0.3319, 0.2283, 0.3301, 0.2283, 0.3301, 0.249, 0.3319, 0.249, 0.4911, 0.8172, 0.4911, 0.7283, 0.4809, 0.7283, 0.4809, 0.8172, 0.4129, 0.2263, 0.4129, 0.1828, 0.4027, 0.1828, 0.4027, 0.2263, 0.4587, 0.2093, 0.4495, 0.2093, 0.4495, 0.249, 0.4587, 0.249, 0.8953, 0.7907, 0.8953, 0.751, 0.8547, 0.751, 0.8547, 0.7907, 0.0005005, 0.749, 0.1783, 0.749, 0.1783, 0.7283, 0.0005005, 0.7283, 0.3235, 0.2283, 0.3217, 0.2283, 0.3217, 0.249, 0.3235, 0.249, 0.3207, 0.2283, 0.3189, 0.2283, 0.3189, 0.249, 0.3207, 0.249, 0.3515, 0.2717, 0.3515, 0.251, 0.3497, 0.251, 0.3497, 0.2717, 0.3487, 0.251, 0.3469, 0.251, 0.3469, 0.2717, 0.3487, 0.2717, 0.4464, 0.2263, 0.4464, 0.1828, 0.4363, 0.1828, 0.4363, 0.2263, 0.4353, 0.2263, 0.4353, 0.1828, 0.4251, 0.1828, 0.4251, 0.2263, 0.357, 0.251, 0.3552, 0.251, 0.3552, 0.2717, 0.357, 0.2717, 0.4241, 0.2717, 0.4241, 0.2283, 0.4139, 0.2283, 0.4139, 0.2717, 0.4129, 0.2717, 0.4129, 0.2283, 0.4027, 0.2283, 0.4027, 0.2717, 0.4464, 0.2717, 0.4464, 0.2283, 0.4363, 0.2283, 0.4363, 0.2717, 0.4464, 0.1808, 0.4464, 0.1374, 0.4418, 0.1374, 0.4418, 0.1808, 0.4855, 0.3626, 0.4855, 0.001001, 0.4809, 0.001001, 0.4809, 0.3626, 0.4353, 0.2717, 0.4353, 0.2283, 0.4251, 0.2283, 0.4251, 0.2717, 0.06654, 0.8192, 0.05637, 0.8192, 0.05637, 0.8626, 0.06654, 0.8626, 0.9578, 0.6657, 0.9578, 0.3343, 0.9172, 0.3343, 0.9172, 0.6657, 0.05537, 0.8192, 0.04519, 0.8192, 0.04519, 0.8626, 0.05537, 0.8626, 0.4827, 0.9555, 0.4809, 0.9555, 0.4809, 0.999, 0.4827, 0.999, 0.3133, 0.9763, 0.357, 0.9763, 0.357, 0.9669, 0.3133, 0.9669, 0.6672, 0.8323, 0.8328, 0.8323, 0.8328, 0.6677, 0.6672, 0.6677, 0.08888, 0.8626, 0.08888, 0.8192, 0.07871, 0.8192, 0.07871, 0.8626, 0.07771, 0.8192, 0.06754, 0.8192, 0.06754, 0.8626, 0.07771, 0.8626, 0.06654, 0.9081, 0.06654, 0.8646, 0.05637, 0.8646, 0.05637, 0.9081, 0.05537, 0.9081, 0.05537, 0.8646, 0.04519, 0.8646, 0.04519, 0.9081, 0.08888, 0.9081, 0.08888, 0.8646, 0.07871, 0.8646, 0.07871, 0.9081, 0.07771, 0.8646, 0.06754, 0.8646, 0.06754, 0.9081, 0.07771, 0.9081, 0.02185, 0.8192, 0.01167, 0.8192, 0.01167, 0.8626, 0.02185, 0.8626, 0.01067, 0.8626, 0.01067, 0.8192, 0.0005005, 0.8192, 0.0005005, 0.8626, 0.04419, 0.8626, 0.04419, 0.8192, 0.03402, 0.8192, 0.03402, 0.8626, 0.03302, 0.8626, 0.03302, 0.8192, 0.02285, 0.8192, 0.02285, 0.8626, 0.02185, 0.9081, 0.02185, 0.8646, 0.01167, 0.8646, 0.01167, 0.9081, 0.4185, 0.2737, 0.4167, 0.2737, 0.4167, 0.3172, 0.4185, 0.3172, 0.4157, 0.2737, 0.4139, 0.2737, 0.4139, 0.3172, 0.4157, 0.3172, 0.9162, 0.3323, 0.9162, 0.001001, 0.8338, 0.001001, 0.8338, 0.3323, 0.01067, 0.8646, 0.0005005, 0.8646, 0.0005005, 0.9081, 0.01067, 0.9081, 0.04419, 0.9081, 0.04419, 0.8646, 0.03402, 0.8646, 0.03402, 0.9081, 0.03302, 0.9081, 0.03302, 0.8646, 0.02285, 0.8646, 0.02285, 0.9081, 0.4241, 0.001001, 0.4139, 0.001001, 0.4139, 0.04445, 0.4241, 0.04445, 0.5005, 0.8323, 0.6662, 0.8323, 0.6662, 0.6677, 0.5005, 0.6677, 0.4408, 0.1808, 0.4408, 0.1374, 0.4363, 0.1374, 0.4363, 0.1808, 0.2425, 0.7624, 0.2407, 0.7624, 0.2407, 0.7717, 0.2425, 0.7717, 0.4129, 0.04445, 0.4129, 0.001001, 0.4027, 0.001001, 0.4027, 0.04445, 0.4464, 0.04445, 0.4464, 0.001001, 0.4363, 0.001001, 0.4363, 0.04445, 0.4353, 0.001001, 0.4251, 0.001001, 0.4251, 0.04445, 0.4353, 0.04445, 0.8328, 0.3323, 0.8328, 0.001001, 0.7505, 0.001001, 0.7505, 0.3323, 0.6672, 0.9157, 0.8328, 0.9157, 0.8328, 0.8343, 0.6672, 0.8343, 0.4485, 0.251, 0.4393, 0.251, 0.4393, 0.2907, 0.4485, 0.2907, 0.0005005, 0.7717, 0.1783, 0.7717, 0.1783, 0.751, 0.0005005, 0.751, 0.3682, 0.8172, 0.3682, 0.4555, 0.358, 0.4555, 0.358, 0.8172, 0.3133, 0.9649, 0.357, 0.9649, 0.357, 0.9555, 0.3133, 0.9555, 0.2285, 0.751, 0.2268, 0.751, 0.2268, 0.7604, 0.2285, 0.7604, 0.9162, 0.6657, 0.9162, 0.3343, 0.8755, 0.3343, 0.8755, 0.6657, 0.6672, 0.999, 0.8328, 0.999, 0.8328, 0.9177, 0.6672, 0.9177, 0.9578, 0.3323, 0.9578, 0.001001, 0.9172, 0.001001, 0.9172, 0.3323, 0.1783, 0.8172, 0.1783, 0.7965, 0.0005005, 0.7965, 0.0005005, 0.8172, 0.3906, 0.4555, 0.3804, 0.4555, 0.3804, 0.8172, 0.3906, 0.8172, 0.6672, 0.6657, 0.8328, 0.6657, 0.8328, 0.501, 0.6672, 0.501, 0.4241, 0.2737, 0.4223, 0.2737, 0.4223, 0.3172, 0.4241, 0.3172, 0.4799, 0.8172, 0.4799, 0.7283, 0.4698, 0.7283, 0.4698, 0.8172, 0.08213, 0.9365, 0.1628, 0.9365, 0.1628, 0.8968, 0.08213, 0.8968, 0.4241, 0.08991, 0.4241, 0.04646, 0.4139, 0.04646, 0.4139, 0.08991, 0.4129, 0.08991, 0.4129, 0.04646, 0.4027, 0.04646, 0.4027, 0.08991, 0.4464, 0.08991, 0.4464, 0.04646, 0.4363, 0.04646, 0.4363, 0.08991, 0.4353, 0.08991, 0.4353, 0.04646, 0.4251, 0.04646, 0.4251, 0.08991, 0.3403, 0.251, 0.3385, 0.251, 0.3385, 0.2717, 0.3403, 0.2717, 0.4213, 0.2737, 0.4195, 0.2737, 0.4195, 0.3172, 0.4213, 0.3172, 0.2258, 0.751, 0.224, 0.751, 0.224, 0.7604, 0.2258, 0.7604, 0.4073, 0.2737, 0.4055, 0.2737, 0.4055, 0.3172, 0.4073, 0.3172, 0.4129, 0.6808, 0.4129, 0.6374, 0.4027, 0.6374, 0.4027, 0.6808, 0.8537, 0.751, 0.8338, 0.751, 0.8338, 0.8323, 0.8537, 0.8323, 0.8953, 0.8323, 0.8953, 0.7927, 0.8547, 0.7927, 0.8547, 0.8323, 0.4383, 0.2907, 0.4383, 0.251, 0.4291, 0.251, 0.4291, 0.2907, 0.3515, 0.249, 0.3515, 0.2283, 0.3497, 0.2283, 0.3497, 0.249, 0.4017, 0.6808, 0.4017, 0.6374, 0.3916, 0.6374, 0.3916, 0.6808, 0.4045, 0.2737, 0.4027, 0.2737, 0.4027, 0.3172, 0.4045, 0.3172, 0.4129, 0.2737, 0.4111, 0.2737, 0.4111, 0.3172, 0.4129, 0.3172, 0.4101, 0.3172, 0.4101, 0.2737, 0.4083, 0.2737, 0.4083, 0.3172, 0.2341, 0.751, 0.2323, 0.751, 0.2323, 0.7604, 0.2341, 0.7604, 0.4353, 0.6808, 0.4353, 0.6374, 0.4251, 0.6374, 0.4251, 0.6808, 0.4241, 0.6808, 0.4241, 0.6374, 0.4139, 0.6374, 0.4139, 0.6808, 0.4129, 0.7263, 0.4129, 0.6828, 0.4027, 0.6828, 0.4027, 0.7263, 0.4017, 0.7263, 0.4017, 0.6828, 0.3916, 0.6828, 0.3916, 0.7263, 0.4129, 0.1808, 0.4129, 0.1374, 0.4083, 0.1374, 0.4083, 0.1808, 0.4353, 0.7263, 0.4353, 0.6828, 0.4251, 0.6828, 0.4251, 0.7263, 0.4073, 0.1808, 0.4073, 0.1374, 0.4027, 0.1374, 0.4027, 0.1808, 0.3487, 0.2283, 0.3469, 0.2283, 0.3469, 0.249, 0.3487, 0.249, 0.4241, 0.7263, 0.4241, 0.6828, 0.4139, 0.6828, 0.4139, 0.7263, 0.357, 0.2283, 0.3552, 0.2283, 0.3552, 0.249, 0.357, 0.249, 0.4129, 0.5899, 0.4129, 0.5465, 0.4027, 0.5465, 0.4027, 0.5899, 0.4408, 0.2737, 0.439, 0.2737, 0.439, 0.3172, 0.4408, 0.3172, 0.4017, 0.5899, 0.4017, 0.5465, 0.3916, 0.5465, 0.3916, 0.5899, 0.7495, 0.3323, 0.7495, 0.001001, 0.6672, 0.001001, 0.6672, 0.3323, 0.4353, 0.5899, 0.4353, 0.5465, 0.4251, 0.5465, 0.4251, 0.5899, 0.4241, 0.5899, 0.4241, 0.5465, 0.4139, 0.5465, 0.4139, 0.5899, 0.4129, 0.5919, 0.4027, 0.5919, 0.4027, 0.6354, 0.4129, 0.6354, 0.4017, 0.6354, 0.4017, 0.5919, 0.3916, 0.5919, 0.3916, 0.6354, 0.4353, 0.6354, 0.4353, 0.5919, 0.4251, 0.5919, 0.4251, 0.6354, 0.4241, 0.1808, 0.4241, 0.1374, 0.4195, 0.1374, 0.4195, 0.1808, 0.2313, 0.751, 0.2296, 0.751, 0.2296, 0.7604, 0.2313, 0.7604, 0.5005, 0.6657, 0.6662, 0.6657, 0.6662, 0.501, 0.5005, 0.501, 0.4241, 0.5919, 0.4139, 0.5919, 0.4139, 0.6354, 0.4241, 0.6354, 0.29, 0.7717, 0.29, 0.7283, 0.2798, 0.7283, 0.2798, 0.7717, 0.4185, 0.1808, 0.4185, 0.1374, 0.4139, 0.1374, 0.4139, 0.1808, 0.2788, 0.7717, 0.2788, 0.7283, 0.2687, 0.7283, 0.2687, 0.7717, 0.438, 0.2737, 0.4363, 0.2737, 0.4363, 0.3172, 0.438, 0.3172, 0.4353, 0.1354, 0.4353, 0.09191, 0.4307, 0.09191, 0.4307, 0.1354, 0.6662, 0.3323, 0.6662, 0.001001, 0.5838, 0.001001, 0.5838, 0.3323, 0.3123, 0.7283, 0.3022, 0.7283, 0.3022, 0.7717, 0.3123, 0.7717, 0.3012, 0.7717, 0.3012, 0.7283, 0.291, 0.7283, 0.291, 0.7717, 0.29, 0.8172, 0.29, 0.7737, 0.2798, 0.7737, 0.2798, 0.8172, 0.5005, 0.999, 0.6662, 0.999, 0.6662, 0.8343, 0.5005, 0.8343, 0.2788, 0.8172, 0.2788, 0.7737, 0.2687, 0.7737, 0.2687, 0.8172, 0.3123, 0.8172, 0.3123, 0.7737, 0.3022, 0.7737, 0.3022, 0.8172, 0.3012, 0.7737, 0.291, 0.7737, 0.291, 0.8172, 0.3012, 0.8172, 0.2285, 0.7624, 0.2268, 0.7624, 0.2268, 0.7717, 0.2285, 0.7717, 0.4297, 0.1354, 0.4297, 0.09191, 0.4251, 0.09191, 0.4251, 0.1354, 0.4464, 0.1354, 0.4464, 0.09191, 0.4418, 0.09191, 0.4418, 0.1354, 0.4408, 0.1354, 0.4408, 0.09191, 0.4363, 0.09191, 0.4363, 0.1354, 0.2258, 0.7624, 0.224, 0.7624, 0.224, 0.7717, 0.2258, 0.7717, 0.2341, 0.7624, 0.2323, 0.7624, 0.2323, 0.7717, 0.2341, 0.7717, 0.2313, 0.7624, 0.2296, 0.7624, 0.2296, 0.7717, 0.2313, 0.7717, 0.4129, 0.1354, 0.4129, 0.09191, 0.4083, 0.09191, 0.4083, 0.1354, 0.4077, 0.6657, 0.4077, 0.001001, 0.3985, 0.001001, 0.3985, 0.6657, 0.4485, 0.1885, 0.4393, 0.1885, 0.4393, 0.2073, 0.4485, 0.2073, 0.4073, 0.1354, 0.4073, 0.09191, 0.4027, 0.09191, 0.4027, 0.1354, 0.1346, 0.999, 0.3123, 0.999, 0.3123, 0.9896, 0.1346, 0.9896, 0.4967, 0.9101, 0.4921, 0.9101, 0.4921, 0.999, 0.4967, 0.999, 0.4241, 0.1354, 0.4241, 0.09191, 0.4195, 0.09191, 0.4195, 0.1354, 0.2369, 0.7283, 0.2351, 0.7283, 0.2351, 0.7376, 0.2369, 0.7376, 0.4185, 0.1354, 0.4185, 0.09191, 0.4139, 0.09191, 0.4139, 0.1354, 0.2453, 0.7283, 0.2435, 0.7283, 0.2435, 0.7376, 0.2453, 0.7376, 0.4241, 0.8172, 0.4241, 0.7737, 0.4195, 0.7737, 0.4195, 0.8172, 0.2425, 0.7283, 0.2407, 0.7283, 0.2407, 0.7376, 0.2425, 0.7376, 0.4185, 0.7737, 0.4139, 0.7737, 0.4139, 0.8172, 0.4185, 0.8172, 0.4353, 0.8172, 0.4353, 0.7737, 0.4307, 0.7737, 0.4307, 0.8172, 0.4297, 0.8172, 0.4297, 0.7737, 0.4251, 0.7737, 0.4251, 0.8172, 0.4017, 0.8172, 0.4017, 0.7737, 0.3971, 0.7737, 0.3971, 0.8172, 0.3961, 0.8172, 0.3961, 0.7737, 0.3916, 0.7737, 0.3916, 0.8172, 0.1229, 0.9573, 0.2036, 0.9573, 0.2036, 0.9385, 0.1229, 0.9385, 0.4129, 0.8172, 0.4129, 0.7737, 0.4083, 0.7737, 0.4083, 0.8172, 0.357, 0.8646, 0.3357, 0.8646, 0.3357, 0.9081, 0.357, 0.9081, 0.2397, 0.7396, 0.2379, 0.7396, 0.2379, 0.749, 0.2397, 0.749, 0.3347, 0.8646, 0.3133, 0.8646, 0.3133, 0.9081, 0.3347, 0.9081, 0.4073, 0.8172, 0.4073, 0.7737, 0.4027, 0.7737, 0.4027, 0.8172, 0.4241, 0.7717, 0.4241, 0.7283, 0.4195, 0.7283, 0.4195, 0.7717, 0.4185, 0.7717, 0.4185, 0.7283, 0.4139, 0.7283, 0.4139, 0.7717, 0.4353, 0.7717, 0.4353, 0.7283, 0.4307, 0.7283, 0.4307, 0.7717, 0.4297, 0.7717, 0.4297, 0.7283, 0.4251, 0.7283, 0.4251, 0.7717, 0.4017, 0.7717, 0.4017, 0.7283, 0.3971, 0.7283, 0.3971, 0.7717, 0.3961, 0.7717, 0.3961, 0.7283, 0.3916, 0.7283, 0.3916, 0.7717, 0.357, 0.8192, 0.3357, 0.8192, 0.3357, 0.8626, 0.357, 0.8626, 0.4129, 0.7717, 0.4129, 0.7283, 0.4083, 0.7283, 0.4083, 0.7717, 0.3347, 0.8192, 0.3133, 0.8192, 0.3133, 0.8626, 0.3347, 0.8626, 0.357, 0.04646, 0.3357, 0.04646, 0.3357, 0.08991, 0.357, 0.08991, 0.3347, 0.04646, 0.3133, 0.04646, 0.3133, 0.08991, 0.3347, 0.08991, 0.2369, 0.7396, 0.2351, 0.7396, 0.2351, 0.749, 0.2369, 0.749, 0.2453, 0.7396, 0.2435, 0.7396, 0.2435, 0.749, 0.2453, 0.749, 0.2425, 0.7396, 0.2407, 0.7396, 0.2407, 0.749, 0.2425, 0.749, 0.4464, 0.2737, 0.4446, 0.2737, 0.4446, 0.3172, 0.4464, 0.3172, 0.4073, 0.7717, 0.4073, 0.7283, 0.4027, 0.7283, 0.4027, 0.7717, 0.4241, 0.5445, 0.4241, 0.501, 0.4195, 0.501, 0.4195, 0.5445, 0.4436, 0.2737, 0.4418, 0.2737, 0.4418, 0.3172, 0.4436, 0.3172, 0.4383, 0.1885, 0.4291, 0.1885, 0.4291, 0.2073, 0.4383, 0.2073, 0.2258, 0.7283, 0.224, 0.7283, 0.224, 0.7376, 0.2258, 0.7376, 0.2341, 0.7283, 0.2323, 0.7283, 0.2323, 0.7376, 0.2341, 0.7376, 0.3794, 0.4081, 0.3794, 0.3646, 0.3692, 0.3646, 0.3692, 0.4081, 0.2313, 0.7283, 0.2296, 0.7283, 0.2296, 0.7376, 0.2313, 0.7376, 0.2285, 0.7396, 0.2268, 0.7396, 0.2268, 0.749, 0.2285, 0.749, 0.4297, 0.2737, 0.4279, 0.2737, 0.4279, 0.3172, 0.4297, 0.3172, 0.2258, 0.7396, 0.224, 0.7396, 0.224, 0.749, 0.2258, 0.749, 0.2341, 0.7396, 0.2323, 0.7396, 0.2323, 0.749, 0.2341, 0.749, 0.4911, 0.3626, 0.4911, 0.001001, 0.4865, 0.001001, 0.4865, 0.3626, 0.4485, 0.1677, 0.4393, 0.1677, 0.4393, 0.1865, 0.4485, 0.1865, 0.4185, 0.5445, 0.4185, 0.501, 0.4139, 0.501, 0.4139, 0.5445, 0.4281, 0.6657, 0.4281, 0.001001, 0.4189, 0.001001, 0.4189, 0.6657, 0.4353, 0.5445, 0.4353, 0.501, 0.4307, 0.501, 0.4307, 0.5445, 0.4297, 0.5445, 0.4297, 0.501, 0.4251, 0.501, 0.4251, 0.5445, 0.4017, 0.5445, 0.4017, 0.501, 0.3971, 0.501, 0.3971, 0.5445, 0.3961, 0.5445, 0.3961, 0.501, 0.3916, 0.501, 0.3916, 0.5445, 0.4269, 0.2737, 0.4251, 0.2737, 0.4251, 0.3172, 0.4269, 0.3172, 0.4129, 0.5445, 0.4129, 0.501, 0.4083, 0.501, 0.4083, 0.5445, 0.4073, 0.5445, 0.4073, 0.501, 0.4027, 0.501, 0.4027, 0.5445, 0.3682, 0.4081, 0.3682, 0.3646, 0.358, 0.3646, 0.358, 0.4081, 0.4017, 0.4081, 0.4017, 0.3646, 0.3916, 0.3646, 0.3916, 0.4081, 0.3542, 0.2283, 0.3525, 0.2283, 0.3525, 0.249, 0.3542, 0.249, 0.3403, 0.2283, 0.3385, 0.2283, 0.3385, 0.249, 0.3403, 0.249, 0.3906, 0.4081, 0.3906, 0.3646, 0.3804, 0.3646, 0.3804, 0.4081, 0.3794, 0.4535, 0.3794, 0.4101, 0.3692, 0.4101, 0.3692, 0.4535, 0.3375, 0.2283, 0.3357, 0.2283, 0.3357, 0.249, 0.3375, 0.249, 0.4353, 0.2737, 0.4335, 0.2737, 0.4335, 0.3172, 0.4353, 0.3172, 0.4241, 0.499, 0.4241, 0.4555, 0.4195, 0.4555, 0.4195, 0.499, 0.4325, 0.2737, 0.4307, 0.2737, 0.4307, 0.3172, 0.4325, 0.3172, 0.4185, 0.3192, 0.4167, 0.3192, 0.4167, 0.3626, 0.4185, 0.3626, 0.3682, 0.4535, 0.3682, 0.4101, 0.358, 0.4101, 0.358, 0.4535, 0.4576, 0.3626, 0.4576, 0.001001, 0.4474, 0.001001, 0.4474, 0.3626, 0.3459, 0.2283, 0.3441, 0.2283, 0.3441, 0.249, 0.3459, 0.249, 0.3431, 0.2283, 0.3413, 0.2283, 0.3413, 0.249, 0.3431, 0.249, 0.195, 0.751, 0.1932, 0.751, 0.1932, 0.7717, 0.195, 0.7717, 0.1922, 0.751, 0.1904, 0.751, 0.1904, 0.7717, 0.1922, 0.7717, 0.4017, 0.4535, 0.4017, 0.4101, 0.3916, 0.4101, 0.3916, 0.4535, 0.2006, 0.751, 0.1988, 0.751, 0.1988, 0.7717, 0.2006, 0.7717, 0.3906, 0.4535, 0.3906, 0.4101, 0.3804, 0.4101, 0.3804, 0.4535, 0.3794, 0.3172, 0.3794, 0.2737, 0.3692, 0.2737, 0.3692, 0.3172, 0.3682, 0.3172, 0.3682, 0.2737, 0.358, 0.2737, 0.358, 0.3172, 0.4017, 0.3172, 0.4017, 0.2737, 0.3916, 0.2737, 0.3916, 0.3172, 0.1978, 0.751, 0.196, 0.751, 0.196, 0.7717, 0.1978, 0.7717, 0.3906, 0.3172, 0.3906, 0.2737, 0.3804, 0.2737, 0.3804, 0.3172, 0.1839, 0.751, 0.1821, 0.751, 0.1821, 0.7717, 0.1839, 0.7717, 0.1811, 0.751, 0.1793, 0.751, 0.1793, 0.7717, 0.1811, 0.7717, 0.3133, 0.9479, 0.357, 0.9479, 0.357, 0.9271, 0.3133, 0.9271, 0.3794, 0.3626, 0.3794, 0.3192, 0.3692, 0.3192, 0.3692, 0.3626, 0.4688, 0.3626, 0.4688, 0.001001, 0.4586, 0.001001, 0.4586, 0.3626, 0.3682, 0.3626, 0.3682, 0.3192, 0.358, 0.3192, 0.358, 0.3626, 0.4017, 0.3626, 0.4017, 0.3192, 0.3916, 0.3192, 0.3916, 0.3626, 0.3906, 0.3626, 0.3906, 0.3192, 0.3804, 0.3192, 0.3804, 0.3626, 0.06754, 0.9308, 0.1112, 0.9308, 0.1112, 0.9101, 0.06754, 0.9101, 0.3794, 0.2263, 0.3794, 0.1828, 0.3692, 0.1828, 0.3692, 0.2263, 0.0005005, 0.874, 0.326, 0.874, 0.326, 0.8343, 0.0005005, 0.8343, 0.4689, 0.251, 0.4597, 0.251, 0.4597, 0.2907, 0.4689, 0.2907, 0.4157, 0.3192, 0.4139, 0.3192, 0.4139, 0.3626, 0.4157, 0.3626, 0.1867, 0.751, 0.1849, 0.751, 0.1849, 0.7717, 0.1867, 0.7717, 0.4587, 0.251, 0.4495, 0.251, 0.4495, 0.2907, 0.4587, 0.2907, 0.3682, 0.2263, 0.3682, 0.1828, 0.358, 0.1828, 0.358, 0.2263, 0.1922, 0.7283, 0.1904, 0.7283, 0.1904, 0.749, 0.1922, 0.749, 0.2006, 0.7283, 0.1988, 0.7283, 0.1988, 0.749, 0.2006, 0.749, 0.4017, 0.2263, 0.4017, 0.1828, 0.3916, 0.1828, 0.3916, 0.2263, 0.3906, 0.2263, 0.3906, 0.1828, 0.3804, 0.1828, 0.3804, 0.2263, 0.3794, 0.2717, 0.3794, 0.2283, 0.3692, 0.2283, 0.3692, 0.2717, 0.3682, 0.2717, 0.3682, 0.2283, 0.358, 0.2283, 0.358, 0.2717, 0.4485, 0.1657, 0.4485, 0.001001, 0.4291, 0.001001, 0.4291, 0.1657, 0.4017, 0.2717, 0.4017, 0.2283, 0.3916, 0.2283, 0.3916, 0.2717, 0.1978, 0.7283, 0.196, 0.7283, 0.196, 0.749, 0.1978, 0.749, 0.3906, 0.2717, 0.3906, 0.2283, 0.3804, 0.2283, 0.3804, 0.2717, 0.1839, 0.7283, 0.1821, 0.7283, 0.1821, 0.749, 0.1839, 0.749, 0.1224, 0.999, 0.1224, 0.9101, 0.1122, 0.9101, 0.1122, 0.999, 0.1346, 0.8626, 0.3123, 0.8626, 0.3123, 0.8419, 0.1346, 0.8419, 0.3794, 0.1354, 0.3794, 0.09191, 0.3692, 0.09191, 0.3692, 0.1354, 0.3682, 0.1354, 0.3682, 0.09191, 0.358, 0.09191, 0.358, 0.1354, 0.4017, 0.1354, 0.4017, 0.09191, 0.3916, 0.09191, 0.3916, 0.1354, 0.3906, 0.1354, 0.3906, 0.09191, 0.3804, 0.09191, 0.3804, 0.1354, 0.4241, 0.3192, 0.4223, 0.3192, 0.4223, 0.3626, 0.4241, 0.3626, 0.4185, 0.499, 0.4185, 0.4555, 0.4139, 0.4555, 0.4139, 0.499, 0.4213, 0.3192, 0.4195, 0.3192, 0.4195, 0.3626, 0.4213, 0.3626, 0.4073, 0.3626, 0.4073, 0.3192, 0.4055, 0.3192, 0.4055, 0.3626, 0.4045, 0.3626, 0.4045, 0.3192, 0.4027, 0.3192, 0.4027, 0.3626, 0.4129, 0.3626, 0.4129, 0.3192, 0.4111, 0.3192, 0.4111, 0.3626, 0.4101, 0.3626, 0.4101, 0.3192, 0.4083, 0.3192, 0.4083, 0.3626, 0.1638, 0.9157, 0.2444, 0.9157, 0.2444, 0.8968, 0.1638, 0.8968, 0.4213, 0.9783, 0.4195, 0.9783, 0.4195, 0.982, 0.4213, 0.982, 0.358, 0.982, 0.4017, 0.982, 0.4017, 0.9783, 0.358, 0.9783, 0.4408, 0.3626, 0.4408, 0.3192, 0.439, 0.3192, 0.439, 0.3626, 0.438, 0.3626, 0.438, 0.3192, 0.4363, 0.3192, 0.4363, 0.3626, 0.4464, 0.3626, 0.4464, 0.3192, 0.4446, 0.3192, 0.4446, 0.3626, 0.4436, 0.3626, 0.4436, 0.3192, 0.4418, 0.3192, 0.4418, 0.3626, 0.4157, 0.9783, 0.4139, 0.9783, 0.4139, 0.982, 0.4157, 0.982, 0.4185, 0.9783, 0.4167, 0.9783, 0.4167, 0.982, 0.4185, 0.982, 0.4383, 0.1677, 0.4291, 0.1677, 0.4291, 0.1865, 0.4383, 0.1865, 0.4353, 0.499, 0.4353, 0.4555, 0.4307, 0.4555, 0.4307, 0.499, 0.4297, 0.499, 0.4297, 0.4555, 0.4251, 0.4555, 0.4251, 0.499, 0.4017, 0.499, 0.4017, 0.4555, 0.3971, 0.4555, 0.3971, 0.499, 0.3961, 0.499, 0.3961, 0.4555, 0.3916, 0.4555, 0.3916, 0.499, 0.4939, 0.6354, 0.4939, 0.5465, 0.4893, 0.5465, 0.4893, 0.6354, 0.4129, 0.499, 0.4129, 0.4555, 0.4083, 0.4555, 0.4083, 0.499, 0.4073, 0.499, 0.4073, 0.4555, 0.4027, 0.4555, 0.4027, 0.499, 0.2593, 0.751, 0.2575, 0.751, 0.2575, 0.7604, 0.2593, 0.7604, 0.3459, 0.8172, 0.3459, 0.7737, 0.3413, 0.7737, 0.3413, 0.8172, 0.4027, 0.9649, 0.4464, 0.9649, 0.4464, 0.9555, 0.4027, 0.9555, 0.3403, 0.8172, 0.3403, 0.7737, 0.3357, 0.7737, 0.3357, 0.8172, 0.357, 0.8172, 0.357, 0.7737, 0.3525, 0.7737, 0.3525, 0.8172, 0.3515, 0.8172, 0.3515, 0.7737, 0.3469, 0.7737, 0.3469, 0.8172, 0.3235, 0.8172, 0.3235, 0.7737, 0.3189, 0.7737, 0.3189, 0.8172, 0.3179, 0.7737, 0.3133, 0.7737, 0.3133, 0.8172, 0.3179, 0.8172, 0.2677, 0.751, 0.2659, 0.751, 0.2659, 0.7604, 0.2677, 0.7604, 0.2649, 0.751, 0.2631, 0.751, 0.2631, 0.7604, 0.2649, 0.7604, 0.2621, 0.7624, 0.2603, 0.7624, 0.2603, 0.7717, 0.2621, 0.7717, 0.3347, 0.8172, 0.3347, 0.7737, 0.3301, 0.7737, 0.3301, 0.8172, 0.4799, 0.7263, 0.4799, 0.3646, 0.4754, 0.3646, 0.4754, 0.7263, 0.2593, 0.7624, 0.2575, 0.7624, 0.2575, 0.7717, 0.2593, 0.7717, 0.3291, 0.8172, 0.3291, 0.7737, 0.3245, 0.7737, 0.3245, 0.8172, 0.1346, 0.8967, 0.3123, 0.8967, 0.3123, 0.8874, 0.1346, 0.8874, 0.4995, 0.001001, 0.4949, 0.001001, 0.4949, 0.08991, 0.4995, 0.08991, 0.1811, 0.7283, 0.1793, 0.7283, 0.1793, 0.749, 0.1811, 0.749, 0.3459, 0.7717, 0.3459, 0.7283, 0.3413, 0.7283, 0.3413, 0.7717, 0.2677, 0.7624, 0.2659, 0.7624, 0.2659, 0.7717, 0.2677, 0.7717, 0.4297, 0.3192, 0.4279, 0.3192, 0.4279, 0.3626, 0.4297, 0.3626, 0.2649, 0.7624, 0.2631, 0.7624, 0.2631, 0.7717, 0.2649, 0.7717, 0.3403, 0.7717, 0.3403, 0.7283, 0.3357, 0.7283, 0.3357, 0.7717, 0.2677, 0.9763, 0.2677, 0.9669, 0.224, 0.9669, 0.224, 0.9763, 0.357, 0.7717, 0.357, 0.7283, 0.3525, 0.7283, 0.3525, 0.7717, 0.4995, 0.1808, 0.4995, 0.09191, 0.4949, 0.09191, 0.4949, 0.1808, 0.3515, 0.7717, 0.3515, 0.7283, 0.3469, 0.7283, 0.3469, 0.7717, 0.3794, 0.1808, 0.3794, 0.1374, 0.3692, 0.1374, 0.3692, 0.1808, 0.4587, 0.9157, 0.4587, 0.751, 0.4495, 0.751, 0.4495, 0.9157, 0.3235, 0.7717, 0.3235, 0.7283, 0.3189, 0.7283, 0.3189, 0.7717, 0.3179, 0.7717, 0.3179, 0.7283, 0.3133, 0.7283, 0.3133, 0.7717, 0.3347, 0.7717, 0.3347, 0.7283, 0.3301, 0.7283, 0.3301, 0.7717, 0.3291, 0.7717, 0.3291, 0.7283, 0.3245, 0.7283, 0.3245, 0.7717, 0.2565, 0.8172, 0.2565, 0.7737, 0.2519, 0.7737, 0.2519, 0.8172, 0.2509, 0.8172, 0.2509, 0.7737, 0.2463, 0.7737, 0.2463, 0.8172, 0.2677, 0.8172, 0.2677, 0.7737, 0.2631, 0.7737, 0.2631, 0.8172, 0.2621, 0.7737, 0.2575, 0.7737, 0.2575, 0.8172, 0.2621, 0.8172, 0.4269, 0.3192, 0.4251, 0.3192, 0.4251, 0.3626, 0.4269, 0.3626, 0.4353, 0.3192, 0.4335, 0.3192, 0.4335, 0.3626, 0.4353, 0.3626, 0.2341, 0.7737, 0.2296, 0.7737, 0.2296, 0.8172, 0.2341, 0.8172, 0.1894, 0.7283, 0.1877, 0.7283, 0.1877, 0.749, 0.1894, 0.749, 0.3682, 0.1808, 0.3682, 0.1374, 0.358, 0.1374, 0.358, 0.1808, 0.2509, 0.7604, 0.2509, 0.751, 0.2491, 0.751, 0.2491, 0.7604, 0.2481, 0.7604, 0.2481, 0.751, 0.2463, 0.751, 0.2463, 0.7604, 0.2285, 0.7737, 0.224, 0.7737, 0.224, 0.8172, 0.2285, 0.8172, 0.2453, 0.7737, 0.2407, 0.7737, 0.2407, 0.8172, 0.2453, 0.8172, 0.4325, 0.3626, 0.4325, 0.3192, 0.4307, 0.3192, 0.4307, 0.3626, 0.4995, 0.1828, 0.4949, 0.1828, 0.4949, 0.2717, 0.4995, 0.2717, 0.4464, 0.9706, 0.4464, 0.9669, 0.4027, 0.9669, 0.4027, 0.9706, 0.4967, 0.4555, 0.4949, 0.4555, 0.4949, 0.5445, 0.4967, 0.5445, 0.2454, 0.9573, 0.2852, 0.9573, 0.2852, 0.9177, 0.2454, 0.9177, 0.3873, 0.6657, 0.3873, 0.001001, 0.3678, 0.001001, 0.3678, 0.6657, 0.4485, 0.2927, 0.4393, 0.2927, 0.4393, 0.3323, 0.4485, 0.3323, 0.2862, 0.9573, 0.326, 0.9573, 0.326, 0.9177, 0.2862, 0.9177, 0.4799, 0.3626, 0.4799, 0.001001, 0.4698, 0.001001, 0.4698, 0.3626, 0.2174, 0.751, 0.2156, 0.751, 0.2156, 0.7717, 0.2174, 0.7717, 0.3794, 0.04445, 0.3794, 0.001001, 0.3692, 0.001001, 0.3692, 0.04445, 0.4383, 0.2927, 0.4291, 0.2927, 0.4291, 0.3323, 0.4383, 0.3323, 0.3682, 0.04445, 0.3682, 0.001001, 0.358, 0.001001, 0.358, 0.04445, 0.223, 0.751, 0.2212, 0.751, 0.2212, 0.7717, 0.223, 0.7717, 0.4689, 0.2927, 0.4597, 0.2927, 0.4597, 0.3323, 0.4689, 0.3323, 0.4791, 0.8323, 0.4791, 0.751, 0.4597, 0.751, 0.4597, 0.8323, 0.2062, 0.751, 0.2044, 0.751, 0.2044, 0.7717, 0.2062, 0.7717, 0.327, 0.9573, 0.3668, 0.9573, 0.3668, 0.9177, 0.327, 0.9177, 0.3794, 0.08991, 0.3794, 0.04646, 0.3692, 0.04646, 0.3692, 0.08991, 0.3682, 0.08991, 0.3682, 0.04646, 0.358, 0.04646, 0.358, 0.08991, 0.4017, 0.08991, 0.4017, 0.04646, 0.3916, 0.04646, 0.3916, 0.08991, 0.4791, 0.9157, 0.4791, 0.8343, 0.4597, 0.8343, 0.4597, 0.9157, 0.3678, 0.9573, 0.4077, 0.9573, 0.4077, 0.9177, 0.3678, 0.9177, 0.4893, 0.1657, 0.4893, 0.08433, 0.4699, 0.08433, 0.4699, 0.1657, 0.9245, 0.551, 0.9005, 0.551, 0.9005, 0.649, 0.9245, 0.649, 0.9495, 0.549, 0.9495, 0.501, 0.9005, 0.501, 0.9005, 0.549, 0.9245, 0.401, 0.9005, 0.401, 0.9005, 0.499, 0.9245, 0.499, 0.4893, 0.5823, 0.4893, 0.501, 0.4699, 0.501, 0.4699, 0.5823, 0.3459, 0.6808, 0.3459, 0.6374, 0.3357, 0.6374, 0.3357, 0.6808, 0.9495, 0.399, 0.9495, 0.351, 0.9005, 0.351, 0.9005, 0.399, 0.4893, 0.08233, 0.4893, 0.001001, 0.4699, 0.001001, 0.4699, 0.08233, 0.3235, 0.7263, 0.3235, 0.6828, 0.3133, 0.6828, 0.3133, 0.7263, 0.2034, 0.751, 0.2016, 0.751, 0.2016, 0.7717, 0.2034, 0.7717, 0.357, 0.7263, 0.357, 0.6828, 0.3469, 0.6828, 0.3469, 0.7263, 0.2118, 0.751, 0.21, 0.751, 0.21, 0.7717, 0.2118, 0.7717, 0.3459, 0.7263, 0.3459, 0.6828, 0.3357, 0.6828, 0.3357, 0.7263, 0.9245, 0.251, 0.9005, 0.251, 0.9005, 0.349, 0.9245, 0.349, 0.9995, 0.049, 0.9995, 0.001001, 0.9005, 0.001001, 0.9005, 0.049, 0.9245, 0.051, 0.9005, 0.051, 0.9005, 0.249, 0.9245, 0.249, 0.4045, 0.4081, 0.4045, 0.3646, 0.4027, 0.3646, 0.4027, 0.4081, 0.4129, 0.4081, 0.4129, 0.3646, 0.4111, 0.3646, 0.4111, 0.4081, 0.2174, 0.7794, 0.2156, 0.7794, 0.2156, 0.7831, 0.2174, 0.7831, 0.2146, 0.7794, 0.2128, 0.7794, 0.2128, 0.7831, 0.2146, 0.7831, 0.2174, 0.7737, 0.2156, 0.7737, 0.2156, 0.7774, 0.2174, 0.7774, 0.2146, 0.7737, 0.2128, 0.7737, 0.2128, 0.7774, 0.2146, 0.7774, 0.4101, 0.4081, 0.4101, 0.3646, 0.4083, 0.3646, 0.4083, 0.4081, 0.8995, 0.001001, 0.5005, 0.001001, 0.5005, 0.799, 0.8995, 0.799, 0.4408, 0.4081, 0.4408, 0.3646, 0.439, 0.3646, 0.439, 0.4081, 0.223, 0.7794, 0.2212, 0.7794, 0.2212, 0.7831, 0.223, 0.7831, 0.3133, 0.9251, 0.4911, 0.9251, 0.4911, 0.9215, 0.3133, 0.9215, 0.438, 0.4081, 0.438, 0.3646, 0.4363, 0.3646, 0.4363, 0.4081, 0.4689, 0.1885, 0.4597, 0.1885, 0.4597, 0.2073, 0.4689, 0.2073, 0.4179, 0.6657, 0.4179, 0.001001, 0.4087, 0.001001, 0.4087, 0.6657, 0.4464, 0.4081, 0.4464, 0.3646, 0.4446, 0.3646, 0.4446, 0.4081, 0.223, 0.7737, 0.2212, 0.7737, 0.2212, 0.7774, 0.223, 0.7774, 0.2202, 0.7737, 0.2184, 0.7737, 0.2184, 0.7774, 0.2202, 0.7774, 0.4436, 0.4081, 0.4436, 0.3646, 0.4418, 0.3646, 0.4418, 0.4081, 0.4297, 0.4081, 0.4297, 0.3646, 0.4279, 0.3646, 0.4279, 0.4081, 0.4269, 0.4081, 0.4269, 0.3646, 0.4251, 0.3646, 0.4251, 0.4081, 0.2174, 0.7908, 0.2156, 0.7908, 0.2156, 0.7945, 0.2174, 0.7945, 0.4353, 0.4081, 0.4353, 0.3646, 0.4335, 0.3646, 0.4335, 0.4081, 0.4325, 0.4081, 0.4325, 0.3646, 0.4307, 0.3646, 0.4307, 0.4081, 0.4185, 0.4535, 0.4185, 0.4101, 0.4167, 0.4101, 0.4167, 0.4535, 0.4587, 0.1885, 0.4495, 0.1885, 0.4495, 0.2073, 0.4587, 0.2073, 0.4157, 0.4535, 0.4157, 0.4101, 0.4139, 0.4101, 0.4139, 0.4535, 0.4241, 0.4535, 0.4241, 0.4101, 0.4223, 0.4101, 0.4223, 0.4535, 0.4213, 0.4535, 0.4213, 0.4101, 0.4195, 0.4101, 0.4195, 0.4535, 0.4073, 0.4535, 0.4073, 0.4101, 0.4055, 0.4101, 0.4055, 0.4535, 0.2174, 0.7851, 0.2156, 0.7851, 0.2156, 0.7888, 0.2174, 0.7888, 0.4045, 0.4535, 0.4045, 0.4101, 0.4027, 0.4101, 0.4027, 0.4535, 0.0005005, 0.3626, 0.0005005, 0.001001, 0.1783, 0.001001, 0.1783, 0.3626, 0.1582, 0.3626, 0.1381, 0.3626, 0.1381, 0.3626, 0.1152, 0.3626, 0.09942, 0.3626, 0.09942, 0.3626, 0.07935, 0.3626, 0.06358, 0.3626, 0.06358, 0.3626, 0.04064, 0.3626, 0.02057, 0.3626, 0.2146, 0.7851, 0.2128, 0.7851, 0.2128, 0.7888, 0.2146, 0.7888, 0.223, 0.7908, 0.2212, 0.7908, 0.2212, 0.7945, 0.223, 0.7945, 0.1793, 0.4535, 0.357, 0.4535, 0.357, 0.3646, 0.1793, 0.3646, 0.8995, 0.999, 0.8995, 0.801, 0.5005, 0.801, 0.5005, 0.999, 0.4689, 0.1677, 0.4597, 0.1677, 0.4597, 0.1865, 0.4689, 0.1865, 0.4587, 0.1677, 0.4495, 0.1677, 0.4495, 0.1865, 0.4587, 0.1865, 0.4893, 0.9177, 0.4801, 0.9177, 0.4801, 0.999, 0.4893, 0.999, 0.1628, 0.999, 0.1628, 0.9802, 0.1229, 0.9802, 0.1229, 0.999, 0.4485, 0.2302, 0.4393, 0.2302, 0.4393, 0.249, 0.4485, 0.249, 0.4383, 0.2302, 0.4291, 0.2302, 0.4291, 0.249, 0.4383, 0.249, 0.4587, 0.749, 0.4587, 0.5843, 0.4495, 0.5843, 0.4495, 0.749, 0.2454, 0.9157, 0.326, 0.9157, 0.326, 0.8968, 0.2454, 0.8968, 0.4791, 0.9177, 0.4699, 0.9177, 0.4699, 0.999, 0.4791, 0.999, 0.4689, 0.4177, 0.4291, 0.4177, 0.4291, 0.499, 0.4689, 0.499, 0.4689, 0.3343, 0.4291, 0.3343, 0.4291, 0.4157, 0.4689, 0.4157, 0.1219, 0.999, 0.1219, 0.9802, 0.08213, 0.9802, 0.08213, 0.999, 0.4689, 0.9177, 0.4597, 0.9177, 0.4597, 0.999, 0.4689, 0.999, 0.08113, 0.999, 0.08113, 0.9802, 0.04132, 0.9802, 0.04132, 0.999, 0.4995, 0.001001, 0.4903, 0.001001, 0.4903, 0.08233, 0.4995, 0.08233, 0.4485, 0.9782, 0.4485, 0.9593, 0.4087, 0.9593, 0.4087, 0.9782, 0.3975, 0.6657, 0.3975, 0.001001, 0.3883, 0.001001, 0.3883, 0.6657, 0.0005005, 0.8948, 0.326, 0.8948, 0.326, 0.876, 0.0005005, 0.876, 0.4485, 0.2093, 0.4393, 0.2093, 0.4393, 0.2282, 0.4485, 0.2282, 0.4383, 0.2093, 0.4291, 0.2093, 0.4291, 0.2282, 0.4383, 0.2282, 0.4893, 0.6677, 0.4801, 0.6677, 0.4801, 0.749, 0.4893, 0.749, 0.2852, 0.9782, 0.2852, 0.9593, 0.2454, 0.9593, 0.2454, 0.9782, 0.4893, 0.5843, 0.4801, 0.5843, 0.4801, 0.6657, 0.4893, 0.6657, 0.2444, 0.9782, 0.2444, 0.9593, 0.2046, 0.9593, 0.2046, 0.9782, 0.3794, 0.8192, 0.3776, 0.8192, 0.3776, 0.8626, 0.3794, 0.8626, 0.4791, 0.6677, 0.4699, 0.6677, 0.4699, 0.749, 0.4791, 0.749, 0.3626, 0.8192, 0.3608, 0.8192, 0.3608, 0.8626, 0.3626, 0.8626, 0.1628, 0.9782, 0.1628, 0.9593, 0.1229, 0.9593, 0.1229, 0.9782, 0.209, 0.751, 0.2072, 0.751, 0.2072, 0.7717, 0.209, 0.7717, 0.2174, 0.7283, 0.2156, 0.7283, 0.2156, 0.749, 0.2174, 0.749, 0.2146, 0.7283, 0.2128, 0.7283, 0.2128, 0.749, 0.2146, 0.749, 0.29, 0.6808, 0.29, 0.6374, 0.2798, 0.6374, 0.2798, 0.6808, 0.2788, 0.6808, 0.2788, 0.6374, 0.2687, 0.6374, 0.2687, 0.6808, 0.3123, 0.6808, 0.3123, 0.6374, 0.3022, 0.6374, 0.3022, 0.6808, 0.223, 0.7283, 0.2212, 0.7283, 0.2212, 0.749, 0.223, 0.749, 0.3012, 0.6808, 0.3012, 0.6374, 0.291, 0.6374, 0.291, 0.6808, 0.4893, 0.4157, 0.4893, 0.3343, 0.4699, 0.3343, 0.4699, 0.4157, 0.4587, 0.2927, 0.4495, 0.2927, 0.4495, 0.3323, 0.4587, 0.3323, 0.08213, 0.9782, 0.1219, 0.9782, 0.1219, 0.9385, 0.08213, 0.9385, 0.3123, 0.7263, 0.3123, 0.6828, 0.3022, 0.6828, 0.3022, 0.7263, 0.4893, 0.499, 0.4893, 0.4177, 0.4699, 0.4177, 0.4699, 0.499, 0.0005005, 0.9365, 0.08113, 0.9365, 0.08113, 0.8968, 0.0005005, 0.8968, 0.4485, 0.6657, 0.4485, 0.5843, 0.4291, 0.5843, 0.4291, 0.6657, 0.2062, 0.7283, 0.2044, 0.7283, 0.2044, 0.749, 0.2062, 0.749, 0.327, 0.9157, 0.4077, 0.9157, 0.4077, 0.876, 0.327, 0.876, 0.2341, 0.6808, 0.2341, 0.6374, 0.224, 0.6374, 0.224, 0.6808, 0.2034, 0.7283, 0.2016, 0.7283, 0.2016, 0.749, 0.2034, 0.749, 0.2118, 0.7283, 0.21, 0.7283, 0.21, 0.749, 0.2118, 0.749, 0.2677, 0.6808, 0.2677, 0.6374, 0.2575, 0.6374, 0.2575, 0.6808, 0.3668, 0.6657, 0.3668, 0.001001, 0.3474, 0.001001, 0.3474, 0.6657, 0.04132, 0.9782, 0.08113, 0.9782, 0.08113, 0.9385, 0.04132, 0.9385, 0.3464, 0.6657, 0.3464, 0.001001, 0.327, 0.001001, 0.327, 0.6657, 0.209, 0.7283, 0.2072, 0.7283, 0.2072, 0.749, 0.209, 0.749, 0.195, 0.7965, 0.1932, 0.7965, 0.1932, 0.8172, 0.195, 0.8172, 0.0005005, 0.9782, 0.04032, 0.9782, 0.04032, 0.9385, 0.0005005, 0.9385, 0.2341, 0.7263, 0.2341, 0.6828, 0.224, 0.6828, 0.224, 0.7263, 0.4893, 0.3323, 0.4893, 0.251, 0.4699, 0.251, 0.4699, 0.3323, 0.4087, 0.9573, 0.4485, 0.9573, 0.4485, 0.9177, 0.4087, 0.9177, 0.1922, 0.7965, 0.1904, 0.7965, 0.1904, 0.8172, 0.1922, 0.8172, 0.2006, 0.6808, 0.2006, 0.6374, 0.1904, 0.6374, 0.1904, 0.6808, 0.224, 0.9649, 0.2677, 0.9649, 0.2677, 0.9442, 0.224, 0.9442, 0.4893, 0.249, 0.4893, 0.1677, 0.4699, 0.1677, 0.4699, 0.249, 0.2006, 0.7965, 0.1988, 0.7965, 0.1988, 0.8172, 0.2006, 0.8172, 0.327, 0.874, 0.4077, 0.874, 0.4077, 0.8343, 0.327, 0.8343, 0.3682, 0.8192, 0.3664, 0.8192, 0.3664, 0.8626, 0.3682, 0.8626, 0.223, 0.6808, 0.223, 0.6384, 0.2133, 0.6808, 0.2397, 0.7737, 0.2351, 0.7737, 0.2351, 0.8172, 0.2397, 0.8172, 0.3654, 0.8626, 0.3654, 0.8192, 0.3636, 0.8192, 0.3636, 0.8626, 0.3961, 0.8192, 0.3944, 0.8192, 0.3944, 0.8626, 0.3961, 0.8626, 0.357, 0.1374, 0.3357, 0.1374, 0.3357, 0.1808, 0.357, 0.1808, 0.3347, 0.1374, 0.3133, 0.1374, 0.3133, 0.1808, 0.3347, 0.1808, 0.2034, 0.7737, 0.2016, 0.7737, 0.2016, 0.7774, 0.2034, 0.7774, 0.2565, 0.7604, 0.2565, 0.751, 0.2547, 0.751, 0.2547, 0.7604, 0.2537, 0.7604, 0.2537, 0.751, 0.2519, 0.751, 0.2519, 0.7604, 0.4688, 0.9479, 0.4688, 0.9385, 0.4474, 0.9385, 0.4474, 0.9479, 0.3934, 0.8626, 0.3934, 0.8192, 0.3916, 0.8192, 0.3916, 0.8626, 0.2118, 0.7794, 0.21, 0.7794, 0.21, 0.7831, 0.2118, 0.7831, 0.2509, 0.7717, 0.2509, 0.7624, 0.2491, 0.7624, 0.2491, 0.7717, 0.4017, 0.8192, 0.3999, 0.8192, 0.3999, 0.8626, 0.4017, 0.8626, 0.4688, 0.9365, 0.4688, 0.9271, 0.4474, 0.9271, 0.4474, 0.9365, 0.2481, 0.7717, 0.2481, 0.7624, 0.2463, 0.7624, 0.2463, 0.7717, 0.2565, 0.7717, 0.2565, 0.7624, 0.2547, 0.7624, 0.2547, 0.7717, 0.2118, 0.6384, 0.2021, 0.6808, 0.2118, 0.6808, 0.2537, 0.7717, 0.2537, 0.7624, 0.2519, 0.7624, 0.2519, 0.7717, 0.3989, 0.8192, 0.3971, 0.8192, 0.3971, 0.8626, 0.3989, 0.8626, 0.1112, 0.982, 0.1112, 0.9783, 0.06754, 0.9783, 0.06754, 0.982, 0.4967, 0.8192, 0.4921, 0.8192, 0.4921, 0.9081, 0.4967, 0.9081, 0.4464, 0.8626, 0.4464, 0.8192, 0.4027, 0.8192, 0.4027, 0.8626, 0.4967, 0.7283, 0.4921, 0.7283, 0.4921, 0.8172, 0.4967, 0.8172, 0.2006, 0.982, 0.2006, 0.9783, 0.1569, 0.9783, 0.1569, 0.982, 0.06654, 0.9101, 0.04519, 0.9101, 0.04519, 0.999, 0.06654, 0.999, 0.357, 0.982, 0.357, 0.9783, 0.3133, 0.9783, 0.3133, 0.982, 0.4939, 0.4555, 0.4893, 0.4555, 0.4893, 0.5445, 0.4939, 0.5445, 0.2677, 0.982, 0.2677, 0.9783, 0.224, 0.9783, 0.224, 0.982, 0.4688, 0.7283, 0.4474, 0.7283, 0.4474, 0.8172, 0.4688, 0.8172, 0.4017, 0.9649, 0.4017, 0.9555, 0.358, 0.9555, 0.358, 0.9649, 0.1559, 0.8987, 0.1346, 0.8987, 0.1346, 0.9876, 0.1559, 0.9876, 0.2113, 0.6374, 0.2016, 0.6798, 0.2016, 0.6374, 0.385, 0.8192, 0.3832, 0.8192, 0.3832, 0.8626, 0.385, 0.8626, 0.3822, 0.8192, 0.3804, 0.8192, 0.3804, 0.8626, 0.3822, 0.8626, 0.2128, 0.6798, 0.2128, 0.6374, 0.2225, 0.6374, 0.3906, 0.8192, 0.3888, 0.8192, 0.3888, 0.8626, 0.3906, 0.8626, 0.3878, 0.8192, 0.386, 0.8192, 0.386, 0.8626, 0.3878, 0.8626, 0.4893, 0.751, 0.4801, 0.751, 0.4801, 0.8323, 0.4893, 0.8323, 0.326, 0.9782, 0.326, 0.9593, 0.2862, 0.9593, 0.2862, 0.9782, 0.4893, 0.8343, 0.4801, 0.8343, 0.4801, 0.9157, 0.4893, 0.9157, 0.3668, 0.9782, 0.3668, 0.9593, 0.327, 0.9593, 0.327, 0.9782, 0.4587, 0.9177, 0.4495, 0.9177, 0.4495, 0.999, 0.4587, 0.999, 0.3598, 0.8646, 0.358, 0.8646, 0.358, 0.9081, 0.3598, 0.9081, 0.3682, 0.8646, 0.3664, 0.8646, 0.3664, 0.9081, 0.3682, 0.9081, 0.4485, 0.6677, 0.4087, 0.6677, 0.4087, 0.749, 0.4485, 0.749, 0.4689, 0.501, 0.4291, 0.501, 0.4291, 0.5823, 0.4689, 0.5823, 0.3668, 0.751, 0.327, 0.751, 0.327, 0.8323, 0.3668, 0.8323, 0.4077, 0.6677, 0.3678, 0.6677, 0.3678, 0.749, 0.4077, 0.749, 0.3668, 0.6677, 0.327, 0.6677, 0.327, 0.749, 0.3668, 0.749, 0.4077, 0.751, 0.3678, 0.751, 0.3678, 0.8323, 0.4077, 0.8323, 0.4485, 0.751, 0.4087, 0.751, 0.4087, 0.8323, 0.4485, 0.8323, 0.4485, 0.8343, 0.4087, 0.8343, 0.4087, 0.9157, 0.4485, 0.9157, 0.2036, 0.999, 0.2036, 0.9802, 0.1638, 0.9802, 0.1638, 0.999, 0.209, 0.7794, 0.2072, 0.7794, 0.2072, 0.7831, 0.209, 0.7831, 0.1978, 0.8172, 0.1978, 0.7965, 0.196, 0.7965, 0.196, 0.8172, 0.1839, 0.8172, 0.1839, 0.7965, 0.1821, 0.7965, 0.1821, 0.8172, 0.3215, 0.2055, 0.3228, 0.2125, 0.3224, 0.2159, 0.3235, 0.2168, 0.3235, 0.2263, 0.3138, 0.2249, 0.3133, 0.2161, 0.3199, 0.2167, 0.3327, 0.2035, 0.3311, 0.1924, 0.3245, 0.193, 0.325, 0.1842, 0.3347, 0.1828, 0.3347, 0.1923, 0.3336, 0.1932, 0.3339, 0.1965, 0.2118, 0.7965, 0.2118, 0.8172, 0.2103, 0.8073, 0.21, 0.8027, 0.2091, 0.804, 0.2072, 0.7986, 0.2118, 0.7737, 0.21, 0.7737, 0.21, 0.7774, 0.2118, 0.7774, 0.2621, 0.7376, 0.2621, 0.7283, 0.2603, 0.7283, 0.2603, 0.7376, 0.2062, 0.8172, 0.2016, 0.815, 0.2035, 0.8096, 0.2044, 0.8109, 0.2047, 0.8063, 0.2062, 0.7965, 0.209, 0.7737, 0.2072, 0.7737, 0.2072, 0.7774, 0.209, 0.7774, 0.2593, 0.7376, 0.2593, 0.7283, 0.2575, 0.7283, 0.2575, 0.7376, 0.2677, 0.7376, 0.2677, 0.7283, 0.2659, 0.7283, 0.2659, 0.7376, 0.2062, 0.7908, 0.2044, 0.7908, 0.2044, 0.7945, 0.2062, 0.7945, 0.1811, 0.8172, 0.1811, 0.7965, 0.1793, 0.7965, 0.1793, 0.8172, 0.1894, 0.8172, 0.1894, 0.7965, 0.1877, 0.7965, 0.1877, 0.8172, 0.2649, 0.7376, 0.2649, 0.7283, 0.2631, 0.7283, 0.2631, 0.7376, 0.1867, 0.8172, 0.1867, 0.7965, 0.1849, 0.7965, 0.1849, 0.8172, 0.195, 0.7945, 0.195, 0.7737, 0.1932, 0.7737, 0.1932, 0.7945, 0.2034, 0.7908, 0.2016, 0.7908, 0.2016, 0.7945, 0.2034, 0.7945, 0.3133, 0.2035, 0.3136, 0.1975, 0.3213, 0.1974, 0.3152, 0.1828, 0.3235, 0.1839, 0.3229, 0.1879, 0.3192, 0.1875, 0.3235, 0.2011, 0.2062, 0.7851, 0.2044, 0.7851, 0.2044, 0.7888, 0.2062, 0.7888, 0.1922, 0.7945, 0.1922, 0.7737, 0.1904, 0.7737, 0.1904, 0.7945, 0.3469, 0.2055, 0.357, 0.208, 0.3527, 0.2216, 0.3564, 0.2212, 0.357, 0.2252, 0.3487, 0.2263, 0.3548, 0.2117, 0.3472, 0.2115, 0.2006, 0.7945, 0.2006, 0.7737, 0.1988, 0.7737, 0.1988, 0.7945, 0.1978, 0.7945, 0.1978, 0.7737, 0.196, 0.7737, 0.196, 0.7945, 0.2621, 0.749, 0.2621, 0.7396, 0.2603, 0.7396, 0.2603, 0.749, 0.1839, 0.7945, 0.1839, 0.7737, 0.1821, 0.7737, 0.1821, 0.7945, 0.1811, 0.7945, 0.1811, 0.7737, 0.1793, 0.7737, 0.1793, 0.7945, 0.2034, 0.7851, 0.2016, 0.7851, 0.2016, 0.7888, 0.2034, 0.7888, 0.3357, 0.2263, 0.336, 0.2203, 0.3437, 0.2201, 0.3375, 0.2055, 0.3459, 0.2066, 0.3452, 0.2106, 0.3415, 0.2102, 0.3459, 0.2238, 0.2118, 0.7908, 0.21, 0.7908, 0.21, 0.7945, 0.2118, 0.7945, 0.1894, 0.7945, 0.1894, 0.7737, 0.1877, 0.7737, 0.1877, 0.7945, 0.3469, 0.1828, 0.357, 0.1853, 0.3527, 0.1989, 0.3564, 0.1985, 0.357, 0.2024, 0.3487, 0.2035, 0.3548, 0.189, 0.3472, 0.1888, 0.1867, 0.7945, 0.1867, 0.7737, 0.1849, 0.7737, 0.1849, 0.7945, 0.209, 0.7908, 0.2072, 0.7908, 0.2072, 0.7945, 0.209, 0.7945, 0.2118, 0.7851, 0.21, 0.7851, 0.21, 0.7888, 0.2118, 0.7888, 0.209, 0.7851, 0.2072, 0.7851, 0.2072, 0.7888, 0.209, 0.7888, 0.2397, 0.7567, 0.2379, 0.7567, 0.2379, 0.7604, 0.2397, 0.7604, 0.2369, 0.7567, 0.2351, 0.7567, 0.2351, 0.7604, 0.2369, 0.7604, 0.2174, 0.8172, 0.2174, 0.7965, 0.2156, 0.7965, 0.2156, 0.8172, 0.2397, 0.751, 0.2379, 0.751, 0.2379, 0.7547, 0.2397, 0.7547, 0.2146, 0.7965, 0.2128, 0.7965, 0.2128, 0.8172, 0.2146, 0.8172, 0.2369, 0.751, 0.2351, 0.751, 0.2351, 0.7547, 0.2369, 0.7547, 0.2453, 0.7567, 0.2435, 0.7567, 0.2435, 0.7604, 0.2453, 0.7604, 0.223, 0.8172, 0.223, 0.7965, 0.2212, 0.7965, 0.2212, 0.8172, 0.2202, 0.8172, 0.2202, 0.7965, 0.2184, 0.7965, 0.2184, 0.8172, 0.472, 0.9703, 0.4709, 0.9688, 0.473, 0.9669, 0.4744, 0.9684, 0.4744, 0.9707, 0.4744, 0.9754, 0.4698, 0.9763, 0.4711, 0.9718, 0.4772, 0.9763, 0.4777, 0.9731, 0.4777, 0.9713, 0.4764, 0.9713, 0.4754, 0.9669, 0.4799, 0.9684, 0.4799, 0.9758, 0.2585, 0.7475, 0.2577, 0.7488, 0.2575, 0.7407, 0.2593, 0.7396, 0.2593, 0.749, 0.2542, 0.7456, 0.2533, 0.7442, 0.2519, 0.7396, 0.2565, 0.7405, 0.2565, 0.7452, 0.2565, 0.7475, 0.2551, 0.749, 0.253, 0.7471, 0.2482, 0.7396, 0.2509, 0.7401, 0.2509, 0.7476, 0.2463, 0.749, 0.2473, 0.7446, 0.2486, 0.7447, 0.2486, 0.7428, 0.2669, 0.7411, 0.2677, 0.7396, 0.2677, 0.749, 0.2659, 0.748, 0.2661, 0.7398, 0.2425, 0.7567, 0.2407, 0.7567, 0.2407, 0.7604, 0.2425, 0.7604, 0.2453, 0.751, 0.2435, 0.751, 0.2435, 0.7547, 0.2453, 0.7547, 0.2649, 0.749, 0.2649, 0.7396, 0.2631, 0.7396, 0.2631, 0.749, 0.2425, 0.751, 0.2407, 0.751, 0.2407, 0.7547, 0.2425, 0.7547, 0.2397, 0.768, 0.2379, 0.768, 0.2379, 0.7717, 0.2397, 0.7717, 0.2509, 0.7376, 0.2509, 0.7283, 0.2491, 0.7283, 0.2491, 0.7376, 0.2481, 0.7376, 0.2481, 0.7283, 0.2463, 0.7283, 0.2463, 0.7376, 0.2565, 0.7376, 0.2565, 0.7283, 0.2547, 0.7283, 0.2547, 0.7376, 0.2369, 0.768, 0.2351, 0.768, 0.2351, 0.7717, 0.2369, 0.7717, 0.2537, 0.7376, 0.2537, 0.7283, 0.2519, 0.7283, 0.2519, 0.7376, 0.2397, 0.7624, 0.2379, 0.7624, 0.2379, 0.766, 0.2397, 0.766, 0.2369, 0.7624, 0.2351, 0.7624, 0.2351, 0.766, 0.2369, 0.766])
me_cube.materials.append(mat_material)
me_cube.use_remesh_preserve_volume = False
me_cube.use_remesh_preserve_attributes = False
me_cube.use_mirror_vertex_groups = False
me_cube.update()

# ---- objects
ob_cube = bpy.data.objects.new('Cube', me_cube)

# ---- transforms, parenting, visibility, modifiers, constraints
ob_cube.location = (0.0, 0.0, 0.0)
ob_cube.lock_rotations_4d = False
ob_cube.empty_display_type = 'ARROWS'
ob_cube.lineart.crease_threshold = 0.0

# ---- collection membership
col_collection_1.objects.link(ob_cube)

# ---- scene / render settings (as saved in the file)
scene.frame_start = 1; scene.frame_end = 250; scene.frame_set(1)
scene.render.engine = 'BLENDER_EEVEE_NEXT'
scene.render.resolution_percentage = 50
scene.render.dither_intensity = 0.0
scene.cycles.use_denoising = False
scene.cycles.samples = 128
scene.cycles.sampling_pattern = 'TABULATED_SOBOL'
scene.cycles.use_adaptive_sampling = False
scene.cycles.use_light_tree = False
scene.cycles.blur_glossy = 0.0
scene.cycles.sample_clamp_indirect = 0.0
scene.view_settings.view_transform = 'Standard'
bpy.context.view_layer.update()

# ---- added for rendering (the .blend has no active camera and no usable light): camera, sun
cam_auto = bpy.data.cameras.new('AutoCamera')
cam_auto.lens = 50.0
cam_auto.sensor_width = 36.0
cam_auto.clip_end = 1000.0
ob_auto_camera = bpy.data.objects.new('AutoCamera', cam_auto)
scene.collection.objects.link(ob_auto_camera)
ob_auto_camera.location = (24.2478, -27.9089, 21.7309)
ob_auto_camera.rotation_euler = (1.09748, -7.21219e-08, 0.694738)
scene.camera = ob_auto_camera
light_auto_sun = bpy.data.lights.new('AutoSun', 'SUN')
light_auto_sun.energy = 3.0
light_auto_sun.angle = 0.0523599
ob_auto_sun = bpy.data.objects.new('AutoSun', light_auto_sun)
scene.collection.objects.link(ob_auto_sun)
ob_auto_sun.rotation_euler = (0.872665, 0.174533, 0.523599)
bpy.context.view_layer.update()

